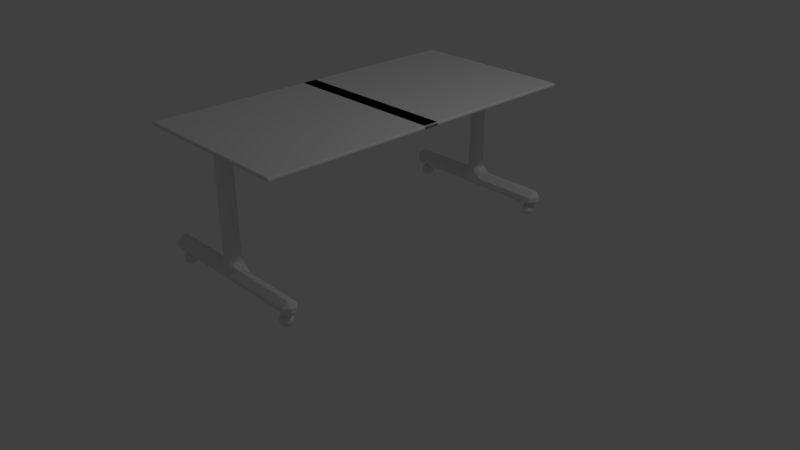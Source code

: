 # Source: desk.blend  (saved by Blender 2.78.0; exported with 4.5.12 LTS)
import bpy
from mathutils import Matrix  # noqa: F401  (used for matrix-valued properties, if any)

bpy.ops.wm.read_factory_settings(use_empty=True)
scene = bpy.context.scene
scene.name = 'Scene'

# ---- collections
col_collection_1 = bpy.data.collections.new('Collection 1'); scene.collection.children.link(col_collection_1)

# ---- materials (node trees are filled in below, after node groups)
mat_material = bpy.data.materials.new('Material')
mat_material.alpha_threshold = 0.0
mat_material.use_transparent_shadow = False
mat_material.roughness = 0.5
mat_material.line_color = (0.0, 0.0, 0.0, 1.0)

# ---- material node trees

# ---- world
world_world = bpy.data.worlds.new('World'); scene.world = world_world
world_world.color = (0.05088, 0.05088, 0.05088)
world_world.use_sun_shadow = False
world_world.sun_shadow_jitter_overblur = 0.0
world_world.cycles.sampling_method = 'MANUAL'

# ---- cameras
cam_camera = bpy.data.cameras.new('Camera')
cam_camera.clip_end = 100.0
cam_camera.lens = 35.0
cam_camera.sensor_width = 32.0
cam_camera.sensor_height = 18.0
cam_camera.ortho_scale = 7.314
cam_camera.dof.focus_distance = 0.0
cam_camera.dof.aperture_fstop = 128.0

# ---- lights
light_lamp = bpy.data.lights.new('Lamp', 'POINT')
light_lamp.transmission_factor = 0.0
light_lamp.cutoff_distance = 30.0
light_lamp.energy = 100.0
light_lamp.shadow_buffer_clip_start = 1.001
light_lamp.shadow_soft_size = 0.1
light_lamp.shadow_maximum_resolution = 0.006
light_lamp.use_absolute_resolution = True

# ---- meshes
me_001 = bpy.data.meshes.new('球.001')
me_001.from_pydata([(23.41, 25.41, 0.9481), (23.41, 24.63, 0.9481), (13.73, 25.41, 0.9481), (13.73, 24.63, 0.9481)], [], [(0, 1, 3, 2)])
me_001.materials.append(mat_material)
me_001.use_remesh_preserve_volume = False
me_001.use_remesh_preserve_attributes = False
me_001.use_mirror_vertex_groups = False
me_001.update()
me_x = bpy.data.meshes.new('球')
me_x.from_pydata([(23.73, 25.21, 1.003), (23.77, 25.4, 0.9465), (23.8, 25.57, 0.854), (23.83, 25.72, 0.7297), (23.86, 25.84, 0.5781), (23.87, 25.93, 0.4053), (23.88, 25.98, 0.2177), (23.89, 26.0, 0.02258), (23.88, 25.98, -0.1725), (23.87, 25.93, -0.3601), (23.86, 25.84, -0.533), (23.83, 25.72, -0.6845), (23.8, 25.57, -0.8089), (23.77, 25.4, -0.9013), (23.73, 25.21, -0.9582), (23.77, 25.2, 1.003), (23.84, 25.38, 0.9465), (23.91, 25.54, 0.854), (23.96, 25.68, 0.7297), (24.01, 25.79, 0.5781), (24.05, 25.88, 0.4053), (24.07, 25.93, 0.2177), (24.08, 25.95, 0.02258), (24.07, 25.93, -0.1725), (24.05, 25.88, -0.3601), (24.01, 25.79, -0.533), (23.96, 25.68, -0.6845), (23.91, 25.54, -0.8089), (23.84, 25.38, -0.9013), (23.77, 25.2, -0.9582), (23.8, 25.18, 1.003), (23.91, 25.34, 0.9465), (24.0, 25.48, 0.854), (24.09, 25.61, 0.7297), (24.16, 25.71, 0.5781), (24.21, 25.79, 0.4053), (24.24, 25.84, 0.2177), (24.25, 25.85, 0.02258), (24.24, 25.84, -0.1725), (24.21, 25.79, -0.3601), (24.16, 25.71, -0.533), (24.09, 25.61, -0.6845), (24.0, 25.48, -0.8089), (23.91, 25.34, -0.9013), (23.8, 25.18, -0.9582), (23.83, 25.16, 1.003), (23.96, 25.29, 0.9465), (24.09, 25.41, 0.854), (24.19, 25.52, 0.7297), (24.28, 25.61, 0.5781), (24.35, 25.68, 0.4053), (24.39, 25.72, 0.2177), (24.4, 25.73, 0.02258), (24.39, 25.72, -0.1725), (24.35, 25.68, -0.3601), (24.28, 25.61, -0.533), (24.19, 25.52, -0.6845), (24.09, 25.41, -0.8089), (23.96, 25.29, -0.9013), (23.83, 25.16, -0.9582), (23.86, 25.13, 1.003), (24.01, 25.23, 0.9465), (24.16, 25.33, 0.854), (24.28, 25.41, 0.7297), (24.38, 25.48, 0.5781), (24.46, 25.54, 0.4053), (24.51, 25.57, 0.2177), (24.53, 25.58, 0.02258), (24.51, 25.57, -0.1725), (24.46, 25.54, -0.3601), (24.38, 25.48, -0.533), (24.28, 25.41, -0.6845), (24.16, 25.33, -0.8089), (24.01, 25.23, -0.9013), (23.86, 25.13, -0.9582), (23.69, 25.02, -0.9774), (23.87, 25.1, 1.003), (24.05, 25.17, 0.9465), (24.21, 25.23, 0.854), (24.35, 25.29, 0.7297), (24.46, 25.34, 0.5781), (24.55, 25.38, 0.4053), (24.6, 25.4, 0.2177), (24.62, 25.4, 0.02258), (24.6, 25.4, -0.1725), (24.55, 25.38, -0.3601), (24.46, 25.34, -0.533), (24.35, 25.29, -0.6845), (24.21, 25.23, -0.8089), (24.05, 25.17, -0.9013), (23.87, 25.1, -0.9582), (23.88, 25.06, 1.003), (24.07, 25.1, 0.9465), (24.24, 25.13, 0.854), (24.39, 25.16, 0.7297), (24.51, 25.18, 0.5781), (24.6, 25.2, 0.4053), (24.66, 25.21, 0.2177), (24.67, 25.22, 0.02258), (24.66, 25.21, -0.1725), (24.6, 25.2, -0.3601), (24.51, 25.18, -0.533), (24.39, 25.16, -0.6845), (24.24, 25.13, -0.8089), (24.07, 25.1, -0.9013), (23.88, 25.06, -0.9582), (23.89, 25.02, 1.003), (24.08, 25.02, 0.9465), (24.25, 25.02, 0.854), (24.4, 25.02, 0.7297), (24.53, 25.02, 0.5781), (24.62, 25.02, 0.4053), (24.67, 25.02, 0.2177), (24.69, 25.02, 0.02258), (24.67, 25.02, -0.1725), (24.62, 25.02, -0.3601), (24.53, 25.02, -0.533), (24.4, 25.02, -0.6845), (24.25, 25.02, -0.8089), (24.08, 25.02, -0.9013), (23.89, 25.02, -0.9582), (23.88, 24.98, 1.003), (24.07, 24.95, 0.9465), (24.24, 24.91, 0.854), (24.39, 24.88, 0.7297), (24.51, 24.86, 0.5781), (24.6, 24.84, 0.4053), (24.66, 24.83, 0.2177), (24.67, 24.83, 0.02258), (24.66, 24.83, -0.1725), (24.6, 24.84, -0.3601), (24.51, 24.86, -0.533), (24.39, 24.88, -0.6845), (24.24, 24.91, -0.8089), (24.07, 24.95, -0.9013), (23.88, 24.98, -0.9582), (23.87, 24.95, 1.003), (24.05, 24.88, 0.9465), (24.21, 24.81, 0.854), (24.35, 24.75, 0.7297), (24.46, 24.7, 0.5781), (24.55, 24.67, 0.4053), (24.6, 24.65, 0.2177), (24.62, 24.64, 0.02258), (24.6, 24.65, -0.1725), (24.55, 24.67, -0.3601), (24.46, 24.7, -0.533), (24.35, 24.75, -0.6845), (24.21, 24.81, -0.8089), (24.05, 24.88, -0.9013), (23.87, 24.95, -0.9582), (23.86, 24.91, 1.003), (24.01, 24.81, 0.9465), (24.16, 24.71, 0.854), (24.28, 24.63, 0.7297), (24.38, 24.56, 0.5781), (24.46, 24.51, 0.4053), (24.51, 24.48, 0.2177), (24.53, 24.47, 0.02258), (24.51, 24.48, -0.1725), (24.46, 24.51, -0.3601), (24.38, 24.56, -0.533), (24.28, 24.63, -0.6845), (24.16, 24.71, -0.8089), (24.01, 24.81, -0.9013), (23.86, 24.91, -0.9582), (23.83, 24.88, 1.003), (23.96, 24.75, 0.9465), (24.09, 24.63, 0.854), (24.19, 24.52, 0.7297), (24.28, 24.43, 0.5781), (24.35, 24.37, 0.4053), (24.39, 24.33, 0.2177), (24.4, 24.31, 0.02258), (24.39, 24.33, -0.1725), (24.35, 24.37, -0.3601), (24.28, 24.43, -0.533), (24.19, 24.52, -0.6845), (24.09, 24.63, -0.8089), (23.96, 24.75, -0.9013), (23.83, 24.88, -0.9582), (23.8, 24.86, 1.003), (23.91, 24.7, 0.9465), (24.0, 24.56, 0.854), (24.09, 24.43, 0.7297), (24.16, 24.33, 0.5781), (24.21, 24.25, 0.4053), (24.24, 24.21, 0.2177), (24.25, 24.19, 0.02258), (24.24, 24.21, -0.1725), (24.21, 24.25, -0.3601), (24.16, 24.33, -0.533), (24.09, 24.43, -0.6845), (24.0, 24.56, -0.8089), (23.91, 24.7, -0.9013), (23.8, 24.86, -0.9582), (23.77, 24.84, 1.003), (23.84, 24.67, 0.9465), (23.91, 24.51, 0.854), (23.96, 24.37, 0.7297), (24.01, 24.25, 0.5781), (24.05, 24.17, 0.4053), (24.07, 24.12, 0.2177), (24.08, 24.1, 0.02258), (24.07, 24.12, -0.1725), (24.05, 24.17, -0.3601), (24.01, 24.25, -0.533), (23.96, 24.37, -0.6845), (23.91, 24.51, -0.8089), (23.84, 24.67, -0.9013), (23.77, 24.84, -0.9582), (23.73, 24.83, 1.003), (23.77, 24.65, 0.9465), (23.8, 24.48, 0.854), (23.83, 24.33, 0.7297), (23.86, 24.21, 0.5781), (23.87, 24.12, 0.4053), (23.88, 24.06, 0.2177), (23.89, 24.04, 0.02258), (23.88, 24.06, -0.1725), (23.87, 24.12, -0.3601), (23.86, 24.21, -0.533), (23.83, 24.33, -0.6845), (23.8, 24.48, -0.8089), (23.77, 24.65, -0.9013), (23.73, 24.83, -0.9582), (23.69, 24.83, 1.003), (23.69, 24.64, 0.9465), (23.69, 24.47, 0.854), (23.69, 24.31, 0.7297), (23.69, 24.19, 0.5781), (23.69, 24.1, 0.4053), (23.69, 24.04, 0.2177), (23.69, 24.02, 0.02258), (23.69, 24.04, -0.1725), (23.69, 24.1, -0.3601), (23.69, 24.19, -0.533), (23.69, 24.31, -0.6845), (23.69, 24.47, -0.8089), (23.69, 24.64, -0.9013), (23.69, 24.83, -0.9582), (23.66, 24.83, 1.003), (23.62, 24.65, 0.9465), (23.59, 24.48, 0.854), (23.56, 24.33, 0.7297), (23.53, 24.21, 0.5781), (23.51, 24.12, 0.4053), (23.5, 24.06, 0.2177), (23.5, 24.04, 0.02258), (23.5, 24.06, -0.1725), (23.51, 24.12, -0.3601), (23.53, 24.21, -0.533), (23.56, 24.33, -0.6845), (23.59, 24.48, -0.8089), (23.62, 24.65, -0.9013), (23.66, 24.83, -0.9582), (23.62, 24.84, 1.003), (23.55, 24.67, 0.9465), (23.48, 24.51, 0.854), (23.42, 24.37, 0.7297), (23.38, 24.25, 0.5781), (23.34, 24.17, 0.4053), (23.32, 24.12, 0.2177), (23.31, 24.1, 0.02258), (23.32, 24.12, -0.1725), (23.34, 24.17, -0.3601), (23.38, 24.25, -0.533), (23.42, 24.37, -0.6845), (23.48, 24.51, -0.8089), (23.55, 24.67, -0.9013), (23.62, 24.84, -0.9582), (23.69, 25.02, 1.023), (23.59, 24.86, 1.003), (23.48, 24.7, 0.9465), (23.38, 24.56, 0.854), (23.3, 24.43, 0.7297), (23.23, 24.33, 0.5781), (23.18, 24.25, 0.4053), (23.15, 24.21, 0.2177), (23.14, 24.19, 0.02258), (23.15, 24.21, -0.1725), (23.18, 24.25, -0.3601), (23.23, 24.33, -0.533), (23.3, 24.43, -0.6845), (23.38, 24.56, -0.8089), (23.48, 24.7, -0.9013), (23.59, 24.86, -0.9582), (23.56, 24.88, 1.003), (23.42, 24.75, 0.9465), (23.3, 24.63, 0.854), (23.19, 24.52, 0.7297), (23.11, 24.43, 0.5781), (23.04, 24.37, 0.4053), (23.0, 24.33, 0.2177), (22.99, 24.31, 0.02258), (23.0, 24.33, -0.1725), (23.04, 24.37, -0.3601), (23.11, 24.43, -0.533), (23.19, 24.52, -0.6845), (23.3, 24.63, -0.8089), (23.42, 24.75, -0.9013), (23.56, 24.88, -0.9582), (23.53, 24.91, 1.003), (23.38, 24.81, 0.9465), (23.23, 24.71, 0.854), (23.11, 24.63, 0.7297), (23.0, 24.56, 0.5781), (22.93, 24.51, 0.4053), (22.88, 24.48, 0.2177), (22.86, 24.47, 0.02258), (22.88, 24.48, -0.1725), (22.93, 24.51, -0.3601), (23.0, 24.56, -0.533), (23.11, 24.63, -0.6845), (23.23, 24.71, -0.8089), (23.38, 24.81, -0.9013), (23.53, 24.91, -0.9582), (23.51, 24.95, 1.003), (23.34, 24.88, 0.9465), (23.18, 24.81, 0.854), (23.04, 24.75, 0.7297), (22.93, 24.7, 0.5781), (22.84, 24.67, 0.4053), (22.79, 24.65, 0.2177), (22.77, 24.64, 0.02258), (22.79, 24.65, -0.1725), (22.84, 24.67, -0.3601), (22.93, 24.7, -0.533), (23.04, 24.75, -0.6845), (23.18, 24.81, -0.8089), (23.34, 24.88, -0.9013), (23.51, 24.95, -0.9582), (23.5, 24.98, 1.003), (23.32, 24.95, 0.9465), (23.15, 24.91, 0.854), (23.0, 24.88, 0.7297), (22.88, 24.86, 0.5781), (22.79, 24.84, 0.4053), (22.73, 24.83, 0.2177), (22.71, 24.83, 0.02258), (22.73, 24.83, -0.1725), (22.79, 24.84, -0.3601), (22.88, 24.86, -0.533), (23.0, 24.88, -0.6845), (23.15, 24.91, -0.8089), (23.32, 24.95, -0.9013), (23.5, 24.98, -0.9582), (23.5, 25.02, 1.003), (23.31, 25.02, 0.9465), (23.14, 25.02, 0.854), (22.99, 25.02, 0.7297), (22.86, 25.02, 0.5781), (22.77, 25.02, 0.4053), (22.71, 25.02, 0.2177), (22.69, 25.02, 0.02258), (22.71, 25.02, -0.1725), (22.77, 25.02, -0.3601), (22.86, 25.02, -0.533), (22.99, 25.02, -0.6845), (23.14, 25.02, -0.8089), (23.31, 25.02, -0.9013), (23.5, 25.02, -0.9582), (23.5, 25.06, 1.003), (23.32, 25.1, 0.9465), (23.15, 25.13, 0.854), (23.0, 25.16, 0.7297), (22.88, 25.18, 0.5781), (22.79, 25.2, 0.4053), (22.73, 25.21, 0.2177), (22.71, 25.22, 0.02258), (22.73, 25.21, -0.1725), (22.79, 25.2, -0.3601), (22.88, 25.18, -0.533), (23.0, 25.16, -0.6845), (23.15, 25.13, -0.8089), (23.32, 25.1, -0.9013), (23.5, 25.06, -0.9582), (23.51, 25.1, 1.003), (23.34, 25.17, 0.9465), (23.18, 25.23, 0.854), (23.04, 25.29, 0.7297), (22.93, 25.34, 0.5781), (22.84, 25.38, 0.4053), (22.79, 25.4, 0.2177), (22.77, 25.4, 0.02258), (22.79, 25.4, -0.1725), (22.84, 25.38, -0.3601), (22.93, 25.34, -0.533), (23.04, 25.29, -0.6845), (23.18, 25.23, -0.8089), (23.34, 25.17, -0.9013), (23.51, 25.1, -0.9582), (23.53, 25.13, 1.003), (23.38, 25.23, 0.9465), (23.23, 25.33, 0.854), (23.11, 25.41, 0.7297), (23.0, 25.48, 0.5781), (22.93, 25.54, 0.4053), (22.88, 25.57, 0.2177), (22.86, 25.58, 0.02258), (22.88, 25.57, -0.1725), (22.93, 25.54, -0.3601), (23.0, 25.48, -0.533), (23.11, 25.41, -0.6845), (23.23, 25.33, -0.8089), (23.38, 25.23, -0.9013), (23.53, 25.13, -0.9582), (23.56, 25.16, 1.003), (23.42, 25.29, 0.9465), (23.3, 25.41, 0.854), (23.19, 25.52, 0.7297), (23.11, 25.61, 0.5781), (23.04, 25.68, 0.4053), (23.0, 25.72, 0.2177), (22.99, 25.73, 0.02258), (23.0, 25.72, -0.1725), (23.04, 25.68, -0.3601), (23.11, 25.61, -0.533), (23.19, 25.52, -0.6845), (23.3, 25.41, -0.8089), (23.42, 25.29, -0.9013), (23.56, 25.16, -0.9582), (23.59, 25.18, 1.003), (23.48, 25.34, 0.9465), (23.38, 25.48, 0.854), (23.3, 25.61, 0.7297), (23.23, 25.71, 0.5781), (23.18, 25.79, 0.4053), (23.15, 25.84, 0.2177), (23.14, 25.85, 0.02258), (23.15, 25.84, -0.1725), (23.18, 25.79, -0.3601), (23.23, 25.71, -0.533), (23.3, 25.61, -0.6845), (23.38, 25.48, -0.8089), (23.48, 25.34, -0.9013), (23.59, 25.18, -0.9582), (23.62, 25.2, 1.003), (23.55, 25.38, 0.9465), (23.48, 25.54, 0.854), (23.42, 25.68, 0.7297), (23.38, 25.79, 0.5781), (23.34, 25.88, 0.4053), (23.32, 25.93, 0.2177), (23.31, 25.95, 0.02258), (23.32, 25.93, -0.1725), (23.34, 25.88, -0.3601), (23.38, 25.79, -0.533), (23.42, 25.68, -0.6845), (23.48, 25.54, -0.8089), (23.55, 25.38, -0.9013), (23.62, 25.2, -0.9582), (23.66, 25.21, 1.003), (23.62, 25.4, 0.9465), (23.59, 25.57, 0.854), (23.56, 25.72, 0.7297), (23.53, 25.84, 0.5781), (23.51, 25.93, 0.4053), (23.5, 25.98, 0.2177), (23.5, 26.0, 0.02258), (23.5, 25.98, -0.1725), (23.51, 25.93, -0.3601), (23.53, 25.84, -0.533), (23.56, 25.72, -0.6845), (23.59, 25.57, -0.8089), (23.62, 25.4, -0.9013), (23.66, 25.21, -0.9582), (23.69, 25.22, 1.003), (23.69, 25.4, 0.9465), (23.69, 25.58, 0.854), (23.69, 25.73, 0.7297), (23.69, 25.85, 0.5781), (23.69, 25.95, 0.4053), (23.69, 26.0, 0.2177), (23.69, 26.02, 0.02258), (23.69, 26.0, -0.1725), (23.69, 25.95, -0.3601), (23.69, 25.85, -0.533), (23.69, 25.73, -0.6845), (23.69, 25.58, -0.8089), (23.69, 25.4, -0.9013), (23.69, 25.22, -0.9582), (0.03806, 25.19, 0.9808), (0.07466, 25.38, 0.9239), (0.1084, 25.54, 0.8315), (0.1379, 25.69, 0.7071), (0.1622, 25.82, 0.5556), (0.1802, 25.91, 0.3827), (0.1913, 25.96, 0.1951), (0.1951, 25.98, 7.55e-08), (0.1913, 25.96, -0.1951), (0.1802, 25.91, -0.3827), (0.1622, 25.82, -0.5556), (0.1379, 25.69, -0.7071), (0.1084, 25.54, -0.8315), (0.07466, 25.38, -0.9239), (0.03806, 25.19, -0.9808), (0.07466, 25.18, 0.9808), (0.1464, 25.35, 0.9239), (0.2126, 25.51, 0.8315), (0.2706, 25.65, 0.7071), (0.3182, 25.77, 0.5556), (0.3536, 25.85, 0.3827), (0.3753, 25.91, 0.1951), (0.3827, 25.92, 7.55e-08), (0.3753, 25.91, -0.1951), (0.3536, 25.85, -0.3827), (0.3182, 25.77, -0.5556), (0.2706, 25.65, -0.7071), (0.2126, 25.51, -0.8315), (0.1464, 25.35, -0.9239), (0.07466, 25.18, -0.9808), (0.1084, 25.16, 0.9808), (0.2126, 25.32, 0.9239), (0.3087, 25.46, 0.8315), (0.3928, 25.59, 0.7071), (0.4619, 25.69, 0.5556), (0.5133, 25.77, 0.3827), (0.5449, 25.82, 0.1951), (0.5556, 25.83, 7.55e-08), (0.5449, 25.82, -0.1951), (0.5133, 25.77, -0.3827), (0.4619, 25.69, -0.5556), (0.3928, 25.59, -0.7071), (0.3087, 25.46, -0.8315), (0.2126, 25.32, -0.9239), (0.1084, 25.16, -0.9808), (0.1379, 25.14, 0.9808), (0.2706, 25.27, 0.9239), (0.3928, 25.39, 0.8315), (0.5, 25.5, 0.7071), (0.5879, 25.59, 0.5556), (0.6533, 25.65, 0.3827), (0.6935, 25.69, 0.1951), (0.7071, 25.71, 7.55e-08), (0.6935, 25.69, -0.1951), (0.6533, 25.65, -0.3827), (0.5879, 25.59, -0.5556), (0.5, 25.5, -0.7071), (0.3928, 25.39, -0.8315), (0.2706, 25.27, -0.9239), (0.1379, 25.14, -0.9808), (0.1622, 25.11, 0.9808), (0.3182, 25.21, 0.9239), (0.4619, 25.31, 0.8315), (0.5879, 25.39, 0.7071), (0.6913, 25.46, 0.5556), (0.7682, 25.51, 0.3827), (0.8155, 25.54, 0.1951), (0.8315, 25.56, 7.55e-08), (0.8155, 25.54, -0.1951), (0.7682, 25.51, -0.3827), (0.6913, 25.46, -0.5556), (0.5879, 25.39, -0.7071), (0.4619, 25.31, -0.8315), (0.3182, 25.21, -0.9239), (0.1622, 25.11, -0.9808), (0.0, 25.0, -1.0), (0.1802, 25.07, 0.9808), (0.3536, 25.15, 0.9239), (0.5133, 25.21, 0.8315), (0.6533, 25.27, 0.7071), (0.7682, 25.32, 0.5556), (0.8536, 25.35, 0.3827), (0.9061, 25.38, 0.1951), (0.9239, 25.38, 7.55e-08), (0.9061, 25.38, -0.1951), (0.8536, 25.35, -0.3827), (0.7682, 25.32, -0.5556), (0.6533, 25.27, -0.7071), (0.5133, 25.21, -0.8315), (0.3536, 25.15, -0.9239), (0.1802, 25.07, -0.9808), (0.1913, 25.04, 0.9808), (0.3753, 25.07, 0.9239), (0.5449, 25.11, 0.8315), (0.6935, 25.14, 0.7071), (0.8155, 25.16, 0.5556), (0.9061, 25.18, 0.3827), (0.9619, 25.19, 0.1951), (0.9808, 25.2, 7.55e-08), (0.9619, 25.19, -0.1951), (0.9061, 25.18, -0.3827), (0.8155, 25.16, -0.5556), (0.6935, 25.14, -0.7071), (0.5449, 25.11, -0.8315), (0.3753, 25.07, -0.9239), (0.1913, 25.04, -0.9808), (0.1951, 25.0, 0.9808), (0.3827, 25.0, 0.9239), (0.5556, 25.0, 0.8315), (0.7071, 25.0, 0.7071), (0.8315, 25.0, 0.5556), (0.9239, 25.0, 0.3827), (0.9808, 25.0, 0.1951), (1.0, 25.0, 7.55e-08), (0.9808, 25.0, -0.1951), (0.9239, 25.0, -0.3827), (0.8315, 25.0, -0.5556), (0.7071, 25.0, -0.7071), (0.5556, 25.0, -0.8315), (0.3827, 25.0, -0.9239), (0.1951, 25.0, -0.9808), (0.1913, 24.96, 0.9808), (0.3753, 24.93, 0.9239), (0.5449, 24.89, 0.8315), (0.6935, 24.86, 0.7071), (0.8155, 24.84, 0.5556), (0.9061, 24.82, 0.3827), (0.9619, 24.81, 0.1951), (0.9808, 24.8, 7.55e-08), (0.9619, 24.81, -0.1951), (0.9061, 24.82, -0.3827), (0.8155, 24.84, -0.5556), (0.6935, 24.86, -0.7071), (0.5449, 24.89, -0.8315), (0.3753, 24.93, -0.9239), (0.1913, 24.96, -0.9808), (0.1802, 24.93, 0.9808), (0.3536, 24.85, 0.9239), (0.5133, 24.79, 0.8315), (0.6533, 24.73, 0.7071), (0.7682, 24.68, 0.5556), (0.8536, 24.65, 0.3827), (0.9061, 24.62, 0.1951), (0.9239, 24.62, 7.55e-08), (0.9061, 24.62, -0.1951), (0.8536, 24.65, -0.3827), (0.7682, 24.68, -0.5556), (0.6533, 24.73, -0.7071), (0.5133, 24.79, -0.8315), (0.3536, 24.85, -0.9239), (0.1802, 24.93, -0.9808), (0.1622, 24.89, 0.9808), (0.3182, 24.79, 0.9239), (0.4619, 24.69, 0.8315), (0.5879, 24.61, 0.7071), (0.6913, 24.54, 0.5556), (0.7682, 24.49, 0.3827), (0.8155, 24.46, 0.1951), (0.8315, 24.44, 7.55e-08), (0.8155, 24.46, -0.1951), (0.7682, 24.49, -0.3827), (0.6913, 24.54, -0.5556), (0.5879, 24.61, -0.7071), (0.4619, 24.69, -0.8315), (0.3182, 24.79, -0.9239), (0.1622, 24.89, -0.9808), (0.1379, 24.86, 0.9808), (0.2706, 24.73, 0.9239), (0.3928, 24.61, 0.8315), (0.5, 24.5, 0.7071), (0.5879, 24.41, 0.5556), (0.6533, 24.35, 0.3827), (0.6935, 24.31, 0.1951), (0.7071, 24.29, 7.55e-08), (0.6935, 24.31, -0.1951), (0.6533, 24.35, -0.3827), (0.5879, 24.41, -0.5556), (0.5, 24.5, -0.7071), (0.3928, 24.61, -0.8315), (0.2706, 24.73, -0.9239), (0.1379, 24.86, -0.9808), (0.1084, 24.84, 0.9808), (0.2126, 24.68, 0.9239), (0.3087, 24.54, 0.8315), (0.3928, 24.41, 0.7071), (0.4619, 24.31, 0.5556), (0.5133, 24.23, 0.3827), (0.5449, 24.18, 0.1951), (0.5556, 24.17, 7.55e-08), (0.5449, 24.18, -0.1951), (0.5133, 24.23, -0.3827), (0.4619, 24.31, -0.5556), (0.3928, 24.41, -0.7071), (0.3087, 24.54, -0.8315), (0.2126, 24.68, -0.9239), (0.1084, 24.84, -0.9808), (0.07466, 24.82, 0.9808), (0.1464, 24.65, 0.9239), (0.2126, 24.49, 0.8315), (0.2706, 24.35, 0.7071), (0.3182, 24.23, 0.5556), (0.3536, 24.15, 0.3827), (0.3753, 24.09, 0.1951), (0.3827, 24.08, 7.55e-08), (0.3753, 24.09, -0.1951), (0.3536, 24.15, -0.3827), (0.3182, 24.23, -0.5556), (0.2706, 24.35, -0.7071), (0.2126, 24.49, -0.8315), (0.1464, 24.65, -0.9239), (0.07466, 24.82, -0.9808), (0.03806, 24.81, 0.9808), (0.07466, 24.62, 0.9239), (0.1084, 24.46, 0.8315), (0.1379, 24.31, 0.7071), (0.1622, 24.18, 0.5556), (0.1802, 24.09, 0.3827), (0.1913, 24.04, 0.1951), (0.1951, 24.02, 7.55e-08), (0.1913, 24.04, -0.1951), (0.1802, 24.09, -0.3827), (0.1622, 24.18, -0.5556), (0.1379, 24.31, -0.7071), (0.1084, 24.46, -0.8315), (0.07466, 24.62, -0.9239), (0.03806, 24.81, -0.9808), (-7.212e-09, 24.8, 0.9808), (4.122e-08, 24.62, 0.9239), (2.632e-08, 24.44, 0.8315), (-2.584e-08, 24.29, 0.7071), (-8.544e-08, 24.17, 0.5556), (6.357e-08, 24.08, 0.3827), (-8.544e-08, 24.02, 0.1951), (-1.003e-07, 24.0, 7.55e-08), (-8.544e-08, 24.02, -0.1951), (6.357e-08, 24.08, -0.3827), (-8.544e-08, 24.17, -0.5556), (-2.584e-08, 24.29, -0.7071), (-1.094e-08, 24.44, -0.8315), (3.964e-09, 24.62, -0.9239), (3.964e-09, 24.8, -0.9808), (-0.03806, 24.81, 0.9808), (-0.07466, 24.62, 0.9239), (-0.1084, 24.46, 0.8315), (-0.1379, 24.31, 0.7071), (-0.1622, 24.18, 0.5556), (-0.1802, 24.09, 0.3827), (-0.1913, 24.04, 0.1951), (-0.1951, 24.02, 7.55e-08), (-0.1913, 24.04, -0.1951), (-0.1802, 24.09, -0.3827), (-0.1622, 24.18, -0.5556), (-0.1379, 24.31, -0.7071), (-0.1084, 24.46, -0.8315), (-0.07466, 24.62, -0.9239), (-0.03806, 24.81, -0.9808), (-0.07466, 24.82, 0.9808), (-0.1464, 24.65, 0.9239), (-0.2126, 24.49, 0.8315), (-0.2706, 24.35, 0.7071), (-0.3182, 24.23, 0.5556), (-0.3536, 24.15, 0.3827), (-0.3753, 24.09, 0.1951), (-0.3827, 24.08, 7.55e-08), (-0.3753, 24.09, -0.1951), (-0.3536, 24.15, -0.3827), (-0.3182, 24.23, -0.5556), (-0.2706, 24.35, -0.7071), (-0.2126, 24.49, -0.8315), (-0.1464, 24.65, -0.9239), (-0.07466, 24.82, -0.9808), (-1.81e-07, 25.0, 1.0), (-0.1084, 24.84, 0.9808), (-0.2126, 24.68, 0.9239), (-0.3087, 24.54, 0.8315), (-0.3928, 24.41, 0.7071), (-0.4619, 24.31, 0.5556), (-0.5133, 24.23, 0.3827), (-0.5449, 24.18, 0.1951), (-0.5556, 24.17, 7.55e-08), (-0.5449, 24.18, -0.1951), (-0.5133, 24.23, -0.3827), (-0.4619, 24.31, -0.5556), (-0.3928, 24.41, -0.7071), (-0.3087, 24.54, -0.8315), (-0.2126, 24.68, -0.9239), (-0.1084, 24.84, -0.9808), (-0.1379, 24.86, 0.9808), (-0.2706, 24.73, 0.9239), (-0.3928, 24.61, 0.8315), (-0.5, 24.5, 0.7071), (-0.5879, 24.41, 0.5556), (-0.6533, 24.35, 0.3827), (-0.6935, 24.31, 0.1951), (-0.7071, 24.29, 7.55e-08), (-0.6935, 24.31, -0.1951), (-0.6533, 24.35, -0.3827), (-0.5879, 24.41, -0.5556), (-0.5, 24.5, -0.7071), (-0.3928, 24.61, -0.8315), (-0.2706, 24.73, -0.9239), (-0.1379, 24.86, -0.9808), (-0.1622, 24.89, 0.9808), (-0.3182, 24.79, 0.9239), (-0.4619, 24.69, 0.8315), (-0.5879, 24.61, 0.7071), (-0.6913, 24.54, 0.5556), (-0.7682, 24.49, 0.3827), (-0.8155, 24.46, 0.1951), (-0.8315, 24.44, 7.55e-08), (-0.8155, 24.46, -0.1951), (-0.7682, 24.49, -0.3827), (-0.6913, 24.54, -0.5556), (-0.5879, 24.61, -0.7071), (-0.4619, 24.69, -0.8315), (-0.3182, 24.79, -0.9239), (-0.1622, 24.89, -0.9808), (-0.1802, 24.93, 0.9808), (-0.3536, 24.85, 0.9239), (-0.5133, 24.79, 0.8315), (-0.6533, 24.73, 0.7071), (-0.7682, 24.68, 0.5556), (-0.8536, 24.65, 0.3827), (-0.9061, 24.62, 0.1951), (-0.9239, 24.62, 7.55e-08), (-0.9061, 24.62, -0.1951), (-0.8536, 24.65, -0.3827), (-0.7682, 24.68, -0.5556), (-0.6533, 24.73, -0.7071), (-0.5133, 24.79, -0.8315), (-0.3536, 24.85, -0.9239), (-0.1802, 24.93, -0.9808), (-0.1913, 24.96, 0.9808), (-0.3753, 24.93, 0.9239), (-0.5449, 24.89, 0.8315), (-0.6935, 24.86, 0.7071), (-0.8155, 24.84, 0.5556), (-0.9061, 24.82, 0.3827), (-0.9619, 24.81, 0.1951), (-0.9808, 24.8, 7.55e-08), (-0.9619, 24.81, -0.1951), (-0.9061, 24.82, -0.3827), (-0.8155, 24.84, -0.5556), (-0.6935, 24.86, -0.7071), (-0.5449, 24.89, -0.8315), (-0.3753, 24.93, -0.9239), (-0.1913, 24.96, -0.9808), (-0.1951, 25.0, 0.9808), (-0.3827, 25.0, 0.9239), (-0.5556, 25.0, 0.8315), (-0.7071, 25.0, 0.7071), (-0.8315, 25.0, 0.5556), (-0.9239, 25.0, 0.3827), (-0.9808, 25.0, 0.1951), (-1.0, 25.0, 7.55e-08), (-0.9808, 25.0, -0.1951), (-0.9239, 25.0, -0.3827), (-0.8315, 25.0, -0.5556), (-0.7071, 25.0, -0.7071), (-0.5556, 25.0, -0.8315), (-0.3827, 25.0, -0.9239), (-0.1951, 25.0, -0.9808), (-0.1913, 25.04, 0.9808), (-0.3753, 25.07, 0.9239), (-0.5449, 25.11, 0.8315), (-0.6935, 25.14, 0.7071), (-0.8155, 25.16, 0.5556), (-0.9061, 25.18, 0.3827), (-0.9619, 25.19, 0.1951), (-0.9808, 25.2, 7.55e-08), (-0.9619, 25.19, -0.1951), (-0.9061, 25.18, -0.3827), (-0.8155, 25.16, -0.5556), (-0.6935, 25.14, -0.7071), (-0.5449, 25.11, -0.8315), (-0.3753, 25.07, -0.9239), (-0.1913, 25.04, -0.9808), (-0.1802, 25.07, 0.9808), (-0.3536, 25.15, 0.9239), (-0.5133, 25.21, 0.8315), (-0.6533, 25.27, 0.7071), (-0.7682, 25.32, 0.5556), (-0.8536, 25.35, 0.3827), (-0.9061, 25.38, 0.1951), (-0.9239, 25.38, 7.55e-08), (-0.9061, 25.38, -0.1951), (-0.8536, 25.35, -0.3827), (-0.7682, 25.32, -0.5556), (-0.6533, 25.27, -0.7071), (-0.5133, 25.21, -0.8315), (-0.3536, 25.15, -0.9239), (-0.1802, 25.07, -0.9808), (-0.1622, 25.11, 0.9808), (-0.3182, 25.21, 0.9239), (-0.4619, 25.31, 0.8315), (-0.5879, 25.39, 0.7071), (-0.6913, 25.46, 0.5556), (-0.7682, 25.51, 0.3827), (-0.8155, 25.54, 0.1951), (-0.8315, 25.56, 7.55e-08), (-0.8155, 25.54, -0.1951), (-0.7682, 25.51, -0.3827), (-0.6913, 25.46, -0.5556), (-0.5879, 25.39, -0.7071), (-0.4619, 25.31, -0.8315), (-0.3182, 25.21, -0.9239), (-0.1622, 25.11, -0.9808), (-0.1379, 25.14, 0.9808), (-0.2706, 25.27, 0.9239), (-0.3928, 25.39, 0.8315), (-0.5, 25.5, 0.7071), (-0.5879, 25.59, 0.5556), (-0.6533, 25.65, 0.3827), (-0.6935, 25.69, 0.1951), (-0.7071, 25.71, 7.55e-08), (-0.6935, 25.69, -0.1951), (-0.6533, 25.65, -0.3827), (-0.5879, 25.59, -0.5556), (-0.5, 25.5, -0.7071), (-0.3928, 25.39, -0.8315), (-0.2706, 25.27, -0.9239), (-0.1379, 25.14, -0.9808), (-0.1084, 25.16, 0.9808), (-0.2126, 25.32, 0.9239), (-0.3087, 25.46, 0.8315), (-0.3928, 25.59, 0.7071), (-0.4619, 25.69, 0.5556), (-0.5133, 25.77, 0.3827), (-0.5449, 25.82, 0.1951), (-0.5556, 25.83, 7.55e-08), (-0.5449, 25.82, -0.1951), (-0.5133, 25.77, -0.3827), (-0.4619, 25.69, -0.5556), (-0.3928, 25.59, -0.7071), (-0.3087, 25.46, -0.8315), (-0.2126, 25.32, -0.9239), (-0.1084, 25.16, -0.9808), (-0.07466, 25.18, 0.9808), (-0.1464, 25.35, 0.9239), (-0.2126, 25.51, 0.8315), (-0.2706, 25.65, 0.7071), (-0.3182, 25.77, 0.5556), (-0.3536, 25.85, 0.3827), (-0.3753, 25.91, 0.1951), (-0.3827, 25.92, 7.55e-08), (-0.3753, 25.91, -0.1951), (-0.3536, 25.85, -0.3827), (-0.3182, 25.77, -0.5556), (-0.2706, 25.65, -0.7071), (-0.2126, 25.51, -0.8315), (-0.1464, 25.35, -0.9239), (-0.07466, 25.18, -0.9808), (-0.03806, 25.19, 0.9808), (-0.07466, 25.38, 0.9239), (-0.1084, 25.54, 0.8315), (-0.1379, 25.69, 0.7071), (-0.1622, 25.82, 0.5556), (-0.1802, 25.91, 0.3827), (-0.1913, 25.96, 0.1951), (-0.1951, 25.98, 7.55e-08), (-0.1913, 25.96, -0.1951), (-0.1802, 25.91, -0.3827), (-0.1622, 25.82, -0.5556), (-0.1379, 25.69, -0.7071), (-0.1084, 25.54, -0.8315), (-0.07466, 25.38, -0.9239), (-0.03806, 25.19, -0.9808), (3.749e-08, 25.2, 0.9808), (7.847e-08, 25.38, 0.9239), (1.083e-07, 25.56, 0.8315), (1.53e-07, 25.71, 0.7071), (2.722e-07, 25.83, 0.5556), (6.357e-08, 25.92, 0.3827), (2.573e-07, 25.98, 0.1951), (2.722e-07, 26.0, 7.55e-08), (2.573e-07, 25.98, -0.1951), (6.357e-08, 25.92, -0.3827), (2.722e-07, 25.83, -0.5556), (1.53e-07, 25.71, -0.7071), (1.232e-07, 25.56, -0.8315), (7.847e-08, 25.38, -0.9239), (1.514e-08, 25.2, -0.9808), (12.87, 26.27, 20.95), (10.52, 26.27, 20.95), (19.12, 26.27, 20.95), (19.12, 23.77, 20.95), (19.12, 26.27, 20.32), (19.12, 23.77, 20.32), (4.274, 26.27, 20.95), (4.274, 23.77, 20.95), (4.274, 23.77, 20.32), (4.274, 26.27, 20.32), (10.52, 5.02, 20.32), (12.87, 5.02, 20.32), (19.12, 5.02, 20.95), (19.12, 5.02, 20.32), (4.274, 5.02, 20.32), (4.274, 5.02, 20.95), (12.87, 26.27, 21.55), (10.52, 26.27, 21.55), (12.87, 23.77, 21.55), (10.52, 23.77, 21.55), (19.12, 26.27, 21.55), (19.12, 23.77, 21.55), (4.274, 26.27, 21.55), (4.274, 23.77, 21.55), (12.87, 5.02, 21.55), (10.52, 5.02, 21.55), (19.12, 5.02, 21.55), (4.274, 5.02, 21.55), (19.12, 5.02, 20.95), (19.12, 5.02, 21.55), (19.12, 26.27, 20.95), (19.12, 23.77, 20.95), (19.12, 23.77, 21.55), (19.12, 26.27, 21.55), (12.87, -1.23, 21.55), (12.87, -1.23, 20.95), (19.12, -1.23, 20.95), (19.12, -1.23, 21.55), (4.274, -1.23, 21.55), (4.274, -1.23, 20.95), (10.52, -1.23, 20.95), (10.52, -1.23, 21.55), (10.52, -1.23, 20.32), (12.87, -1.23, 20.32), (19.12, -1.23, 20.32), (4.274, -1.23, 20.32), (19.12, -1.23, 20.95), (19.12, -1.23, 21.55), (24.66, 25.41, 0.9481), (24.66, 26.27, 1.81), (25.52, 25.41, 1.81), (24.66, 24.63, 0.9481), (25.52, 24.63, 1.81), (24.66, 23.77, 1.81), (-1.114, 23.77, 1.81), (-1.976, 24.63, 1.81), (-1.114, 24.63, 0.9481), (-1.114, 26.27, 1.81), (-1.114, 25.41, 0.9481), (-1.976, 25.41, 1.81), (24.66, 26.27, 2.586), (24.66, 25.41, 3.448), (25.52, 25.41, 2.586), (24.66, 23.77, 2.586), (25.52, 24.63, 2.586), (24.66, 24.63, 3.448), (-1.976, 24.63, 2.586), (-1.114, 23.77, 2.586), (-1.114, 24.63, 3.448), (-1.976, 25.41, 2.586), (-1.114, 25.41, 3.448), (-1.114, 26.27, 2.586), (9.661, 25.41, 0.9481), (9.661, 26.27, 1.81), (11.39, 26.27, 1.81), (11.39, 25.41, 0.9481), (9.661, 24.63, 0.9481), (11.39, 24.63, 0.9481), (11.39, 23.77, 1.81), (9.661, 23.77, 1.81), (9.661, 25.41, 3.448), (11.39, 26.27, 2.586), (9.661, 26.27, 2.586), (9.661, 24.63, 3.448), (9.661, 23.77, 2.586), (11.39, 23.77, 2.586), (12.01, 26.27, 1.81), (13.73, 26.27, 1.81), (13.73, 25.41, 0.9481), (12.01, 25.41, 0.9481), (12.01, 23.77, 1.81), (12.01, 24.63, 0.9481), (13.73, 24.63, 0.9481), (13.73, 23.77, 1.81), (13.73, 25.41, 3.448), (13.73, 26.27, 2.586), (12.01, 26.27, 2.586), (12.01, 23.77, 2.586), (13.73, 23.77, 2.586), (13.73, 24.63, 3.448), (10.52, 23.06, 20.32), (9.818, 23.77, 20.32), (9.818, 26.27, 20.32), (10.52, 26.27, 20.95), (12.87, 26.27, 20.95), (13.58, 26.27, 20.32), (13.58, 23.77, 20.32), (12.87, 23.06, 20.32), (10.84, 26.27, 3.679), (10.12, 25.86, 3.903), (10.12, 24.18, 3.903), (10.84, 23.77, 3.679), (13.28, 25.86, 3.903), (12.56, 26.27, 3.679), (12.56, 23.77, 3.679), (13.28, 24.18, 3.903), (10.52, 24.48, 20.32), (10.56, 24.39, 20.32), (10.49, 24.39, 20.32), (10.26, 24.21, 20.32), (11.15, 23.81, 20.32), (11.23, 23.77, 20.32), (11.15, 23.73, 20.32), (10.97, 23.51, 20.32), (11.13, 26.2, 20.39), (11.14, 26.2, 20.39), (11.14, 26.2, 20.39), (10.95, 26.27, 20.57), (10.56, 25.65, 20.32), (10.52, 25.56, 20.32), (10.49, 25.65, 20.32), (10.27, 25.82, 20.32), (12.87, 25.56, 20.32), (12.84, 25.65, 20.32), (12.91, 25.65, 20.32), (13.13, 25.83, 20.32), (12.26, 26.2, 20.39), (12.27, 26.2, 20.39), (12.26, 26.2, 20.39), (12.43, 26.27, 20.56), (12.16, 23.77, 20.32), (12.25, 23.81, 20.32), (12.25, 23.73, 20.32), (12.43, 23.51, 20.32), (12.84, 24.39, 20.32), (12.87, 24.48, 20.32), (12.91, 24.39, 20.32), (13.13, 24.22, 20.32), (10.53, 25.54, 4.264), (10.56, 25.62, 4.264), (10.49, 25.61, 4.231), (10.29, 25.73, 4.081), (11.16, 26.2, 4.231), (11.19, 26.21, 4.231), (11.17, 26.21, 4.217), (11.03, 26.27, 3.995), (11.19, 23.83, 4.231), (11.16, 23.84, 4.231), (11.17, 23.83, 4.217), (11.04, 23.77, 4.0), (10.56, 24.42, 4.264), (10.53, 24.5, 4.264), (10.49, 24.43, 4.231), (10.29, 24.3, 4.077), (12.2, 26.21, 4.231), (12.23, 26.2, 4.231), (12.23, 26.21, 4.217), (12.35, 26.27, 4.006), (12.83, 25.62, 4.264), (12.87, 25.54, 4.264), (12.9, 25.61, 4.231), (13.1, 25.73, 4.077), (12.87, 24.5, 4.264), (12.83, 24.42, 4.264), (12.9, 24.43, 4.231), (13.1, 24.31, 4.081), (12.23, 23.84, 4.231), (12.2, 23.83, 4.231), (12.23, 23.83, 4.217), (12.36, 23.77, 3.995), (10.52, 24.9, 20.32), (10.53, 24.79, 20.3), (10.52, 24.79, 20.32), (10.5, 24.79, 20.32), (10.55, 24.7, 20.25), (10.58, 24.59, 20.23), (10.55, 24.59, 20.25), (10.65, 24.44, 20.23), (10.7, 24.34, 20.25), (10.63, 24.39, 20.26), (10.75, 24.26, 20.3), (10.83, 24.17, 20.32), (10.73, 24.21, 20.32), (10.74, 24.25, 20.32), (10.93, 24.07, 20.32), (11.02, 24.0, 20.3), (11.01, 23.98, 20.32), (10.97, 23.97, 20.32), (11.09, 23.94, 20.25), (11.19, 23.89, 20.23), (11.14, 23.87, 20.26), (11.34, 23.83, 20.23), (11.45, 23.8, 20.25), (11.35, 23.8, 20.25), (11.54, 23.78, 20.3), (11.65, 23.77, 20.32), (11.54, 23.75, 20.32), (11.54, 23.77, 20.32), (11.66, 26.27, 20.32), (11.55, 26.26, 20.3), (11.55, 26.26, 20.33), (11.55, 26.27, 20.34), (11.45, 26.24, 20.25), (11.34, 26.21, 20.23), (11.35, 26.23, 20.26), (11.19, 26.15, 20.23), (11.09, 26.09, 20.25), (11.14, 26.15, 20.28), (11.01, 26.04, 20.3), (10.93, 25.97, 20.32), (10.96, 26.05, 20.36), (11.0, 26.05, 20.34), (10.82, 25.86, 20.32), (10.75, 25.78, 20.3), (10.74, 25.79, 20.32), (10.73, 25.82, 20.32), (10.7, 25.7, 20.25), (10.65, 25.6, 20.23), (10.63, 25.65, 20.26), (10.58, 25.45, 20.23), (10.55, 25.34, 20.25), (10.55, 25.45, 20.25), (10.53, 25.25, 20.3), (10.52, 25.14, 20.32), (10.5, 25.25, 20.32), (10.52, 25.26, 20.32), (12.87, 25.14, 20.32), (12.86, 25.25, 20.3), (12.87, 25.25, 20.32), (12.89, 25.24, 20.32), (12.84, 25.34, 20.25), (12.81, 25.45, 20.23), (12.84, 25.45, 20.25), (12.75, 25.6, 20.23), (12.7, 25.7, 20.25), (12.77, 25.65, 20.26), (12.64, 25.78, 20.3), (12.57, 25.87, 20.32), (12.66, 25.83, 20.32), (12.65, 25.79, 20.32), (12.46, 25.98, 20.32), (12.37, 26.05, 20.3), (12.38, 26.06, 20.34), (12.42, 26.06, 20.36), (12.3, 26.1, 20.25), (12.2, 26.15, 20.23), (12.26, 26.15, 20.28), (12.05, 26.21, 20.23), (11.94, 26.24, 20.25), (12.05, 26.23, 20.26), (11.86, 26.26, 20.3), (11.75, 26.27, 20.32), (11.86, 26.27, 20.34), (11.86, 26.26, 20.33), (11.74, 23.77, 20.32), (11.85, 23.78, 20.3), (11.85, 23.77, 20.32), (11.85, 23.75, 20.32), (11.94, 23.8, 20.25), (12.05, 23.83, 20.23), (12.05, 23.8, 20.25), (12.2, 23.89, 20.23), (12.3, 23.94, 20.25), (12.25, 23.87, 20.26), (12.38, 24.0, 20.3), (12.47, 24.07, 20.32), (12.43, 23.98, 20.32), (12.39, 23.99, 20.32), (12.57, 24.18, 20.32), (12.64, 24.26, 20.3), (12.66, 24.25, 20.32), (12.67, 24.22, 20.32), (12.7, 24.34, 20.25), (12.75, 24.44, 20.23), (12.77, 24.39, 20.26), (12.81, 24.59, 20.23), (12.84, 24.7, 20.25), (12.84, 24.59, 20.25), (12.86, 24.79, 20.3), (12.87, 24.9, 20.32), (12.89, 24.79, 20.32), (12.87, 24.78, 20.32), (10.52, 25.14, 4.31), (10.53, 25.25, 4.337), (10.52, 25.25, 4.303), (10.5, 25.25, 4.29), (10.55, 25.34, 4.38), (10.58, 25.45, 4.407), (10.55, 25.44, 4.367), (10.65, 25.6, 4.407), (10.7, 25.7, 4.38), (10.63, 25.65, 4.363), (10.75, 25.78, 4.337), (10.82, 25.86, 4.31), (10.73, 25.81, 4.287), (10.74, 25.79, 4.302), (10.93, 25.97, 4.31), (11.01, 26.04, 4.336), (11.01, 26.04, 4.295), (10.98, 26.04, 4.268), (11.09, 26.09, 4.381), (11.19, 26.15, 4.407), (11.15, 26.15, 4.356), (11.34, 26.21, 4.407), (11.45, 26.24, 4.381), (11.35, 26.23, 4.371), (11.55, 26.26, 4.336), (11.66, 26.27, 4.31), (11.55, 26.27, 4.283), (11.55, 26.26, 4.3), (11.65, 23.77, 4.31), (11.54, 23.78, 4.337), (11.54, 23.78, 4.3), (11.55, 23.77, 4.283), (11.45, 23.8, 4.38), (11.34, 23.83, 4.407), (11.35, 23.81, 4.371), (11.19, 23.89, 4.407), (11.09, 23.94, 4.38), (11.15, 23.89, 4.356), (11.02, 24.0, 4.337), (10.93, 24.07, 4.31), (10.98, 23.99, 4.268), (11.01, 23.99, 4.294), (10.83, 24.17, 4.31), (10.75, 24.26, 4.336), (10.75, 24.25, 4.302), (10.74, 24.22, 4.287), (10.7, 24.34, 4.381), (10.65, 24.44, 4.407), (10.63, 24.39, 4.363), (10.58, 24.59, 4.407), (10.55, 24.7, 4.381), (10.55, 24.6, 4.367), (10.53, 24.79, 4.336), (10.52, 24.9, 4.31), (10.5, 24.8, 4.29), (10.52, 24.79, 4.303), (11.75, 26.27, 4.31), (11.86, 26.26, 4.338), (11.86, 26.26, 4.3), (11.86, 26.27, 4.283), (11.94, 26.24, 4.379), (12.05, 26.21, 4.407), (12.04, 26.23, 4.371), (12.2, 26.15, 4.407), (12.3, 26.1, 4.379), (12.25, 26.15, 4.356), (12.37, 26.05, 4.338), (12.46, 25.98, 4.31), (12.41, 26.05, 4.268), (12.38, 26.05, 4.294), (12.57, 25.87, 4.31), (12.64, 25.78, 4.336), (12.65, 25.79, 4.302), (12.66, 25.82, 4.287), (12.7, 25.7, 4.381), (12.75, 25.6, 4.407), (12.76, 25.65, 4.363), (12.81, 25.45, 4.407), (12.84, 25.34, 4.381), (12.84, 25.44, 4.367), (12.86, 25.25, 4.336), (12.87, 25.14, 4.31), (12.89, 25.24, 4.29), (12.87, 25.25, 4.303), (12.87, 24.9, 4.31), (12.86, 24.79, 4.337), (12.87, 24.78, 4.303), (12.89, 24.79, 4.29), (12.84, 24.7, 4.38), (12.81, 24.59, 4.407), (12.84, 24.6, 4.367), (12.75, 24.44, 4.407), (12.7, 24.34, 4.38), (12.76, 24.39, 4.363), (12.64, 24.26, 4.337), (12.57, 24.18, 4.31), (12.66, 24.23, 4.287), (12.65, 24.25, 4.302), (12.47, 24.07, 4.31), (12.38, 24.0, 4.336), (12.39, 24.0, 4.295), (12.42, 24.0, 4.268), (12.3, 23.94, 4.381), (12.2, 23.89, 4.407), (12.25, 23.89, 4.356), (12.05, 23.83, 4.407), (11.94, 23.8, 4.381), (12.04, 23.81, 4.371), (11.85, 23.78, 4.336), (11.74, 23.77, 4.31), (11.84, 23.77, 4.283), (11.85, 23.78, 4.3), (-1.788, 23.8, 20.96), (-1.744, 23.77, 20.95), (-1.788, 23.74, 20.96), (-1.812, 23.77, 20.97), (-1.849, 23.7, 20.98), (-1.884, 23.69, 21.0), (-1.884, 23.74, 21.0), (-1.849, 23.75, 20.98), (-1.849, 23.84, 20.98), (-1.849, 23.79, 20.98), (-1.884, 23.8, 21.0), (-1.884, 23.85, 21.0), (-1.922, 23.74, 21.04), (-1.922, 23.69, 21.04), (-1.945, 23.7, 21.07), (-1.945, 23.75, 21.07), (-1.969, 23.74, 21.14), (-1.976, 23.77, 21.18), (-1.969, 23.8, 21.14), (-1.959, 23.77, 21.11), (-1.922, 23.8, 21.04), (-1.945, 23.79, 21.07), (-1.945, 23.84, 21.07), (-1.922, 23.85, 21.04), (-1.969, 23.8, 21.36), (-1.976, 23.77, 21.32), (-1.969, 23.74, 21.36), (-1.959, 23.77, 21.38), (-1.945, 23.7, 21.42), (-1.922, 23.69, 21.46), (-1.922, 23.74, 21.46), (-1.945, 23.75, 21.42), (-1.945, 23.84, 21.42), (-1.945, 23.79, 21.42), (-1.922, 23.8, 21.46), (-1.922, 23.85, 21.46), (-1.884, 23.74, 21.49), (-1.884, 23.69, 21.49), (-1.849, 23.7, 21.52), (-1.849, 23.75, 21.52), (-1.788, 23.74, 21.54), (-1.744, 23.77, 21.55), (-1.788, 23.8, 21.54), (-1.812, 23.77, 21.53), (-1.884, 23.8, 21.49), (-1.849, 23.79, 21.52), (-1.849, 23.84, 21.52), (-1.884, 23.85, 21.49), (-1.849, 5.088, 21.52), (-1.884, 5.096, 21.49), (-1.884, 5.054, 21.49), (-1.849, 5.04, 21.52), (-1.884, 4.986, 21.49), (-1.884, 4.944, 21.49), (-1.849, 4.952, 21.52), (-1.849, 5.0, 21.52), (-1.788, 5.055, 21.54), (-1.812, 5.02, 21.53), (-1.788, 4.985, 21.54), (-1.744, 5.02, 21.55), (-1.922, 5.054, 21.46), (-1.922, 5.096, 21.46), (-1.945, 5.088, 21.42), (-1.945, 5.04, 21.42), (-1.969, 5.055, 21.36), (-1.976, 5.02, 21.32), (-1.969, 4.985, 21.36), (-1.959, 5.02, 21.38), (-1.922, 4.986, 21.46), (-1.945, 5.0, 21.42), (-1.945, 4.952, 21.42), (-1.922, 4.944, 21.46), (-1.945, 5.088, 21.07), (-1.922, 5.096, 21.04), (-1.922, 5.054, 21.04), (-1.945, 5.04, 21.07), (-1.922, 4.986, 21.04), (-1.922, 4.944, 21.04), (-1.945, 4.952, 21.07), (-1.945, 5.0, 21.07), (-1.969, 5.055, 21.14), (-1.959, 5.02, 21.11), (-1.969, 4.985, 21.14), (-1.976, 5.02, 21.18), (-1.884, 5.054, 21.0), (-1.884, 5.096, 21.0), (-1.849, 5.088, 20.98), (-1.849, 5.04, 20.98), (-1.788, 5.055, 20.96), (-1.744, 5.02, 20.95), (-1.788, 4.985, 20.96), (-1.812, 5.02, 20.96), (-1.884, 4.986, 21.0), (-1.849, 5.0, 20.98), (-1.849, 4.952, 20.98), (-1.884, 4.944, 21.0), (-1.945, 26.34, 21.07), (-1.922, 26.35, 21.04), (-1.922, 26.3, 21.04), (-1.945, 26.29, 21.07), (-1.922, 26.24, 21.04), (-1.922, 26.19, 21.04), (-1.945, 26.2, 21.07), (-1.945, 26.25, 21.07), (-1.969, 26.3, 21.14), (-1.959, 26.27, 21.11), (-1.969, 26.24, 21.14), (-1.976, 26.27, 21.18), (-1.884, 26.3, 21.0), (-1.884, 26.35, 21.0), (-1.849, 26.34, 20.98), (-1.849, 26.29, 20.98), (-1.788, 26.3, 20.96), (-1.744, 26.27, 20.95), (-1.788, 26.24, 20.96), (-1.812, 26.27, 20.97), (-1.884, 26.24, 21.0), (-1.849, 26.25, 20.98), (-1.849, 26.2, 20.98), (-1.884, 26.19, 21.0), (-1.849, 26.34, 21.52), (-1.884, 26.35, 21.49), (-1.884, 26.3, 21.49), (-1.849, 26.29, 21.52), (-1.884, 26.24, 21.49), (-1.884, 26.19, 21.49), (-1.849, 26.2, 21.52), (-1.849, 26.25, 21.52), (-1.788, 26.3, 21.54), (-1.812, 26.27, 21.53), (-1.788, 26.24, 21.54), (-1.744, 26.27, 21.55), (-1.922, 26.3, 21.46), (-1.922, 26.35, 21.46), (-1.945, 26.34, 21.42), (-1.945, 26.29, 21.42), (-1.969, 26.3, 21.36), (-1.976, 26.27, 21.32), (-1.969, 26.24, 21.36), (-1.959, 26.27, 21.38), (-1.922, 26.24, 21.46), (-1.945, 26.25, 21.42), (-1.945, 26.2, 21.42), (-1.922, 26.19, 21.46), (25.36, 5.054, 21.14), (25.37, 5.02, 21.18), (25.36, 4.985, 21.14), (25.35, 5.02, 21.11), (25.34, 4.952, 21.07), (25.32, 4.944, 21.04), (25.32, 4.986, 21.04), (25.34, 5.0, 21.07), (25.34, 5.088, 21.07), (25.34, 5.04, 21.07), (25.32, 5.053, 21.04), (25.32, 5.096, 21.04), (25.28, 4.986, 21.0), (25.28, 4.944, 21.0), (25.24, 4.952, 20.98), (25.24, 5.0, 20.98), (25.18, 4.985, 20.96), (25.14, 5.02, 20.95), (25.18, 5.054, 20.96), (25.21, 5.02, 20.96), (25.28, 5.053, 21.0), (25.24, 5.04, 20.98), (25.24, 5.088, 20.98), (25.28, 5.096, 21.0), (25.18, 5.054, 21.54), (25.14, 5.02, 21.55), (25.18, 4.985, 21.54), (25.21, 5.02, 21.53), (25.24, 4.952, 21.52), (25.28, 4.944, 21.49), (25.28, 4.986, 21.49), (25.24, 5.0, 21.52), (25.24, 5.088, 21.52), (25.24, 5.04, 21.52), (25.28, 5.053, 21.49), (25.28, 5.096, 21.49), (25.32, 4.986, 21.46), (25.32, 4.944, 21.46), (25.34, 4.952, 21.42), (25.34, 5.0, 21.42), (25.36, 4.985, 21.36), (25.37, 5.02, 21.32), (25.36, 5.054, 21.36), (25.35, 5.02, 21.38), (25.32, 5.053, 21.46), (25.34, 5.04, 21.42), (25.34, 5.088, 21.42), (25.32, 5.096, 21.46), (25.24, 26.34, 20.98), (25.28, 26.35, 21.0), (25.28, 26.3, 21.0), (25.24, 26.29, 20.98), (25.28, 26.24, 21.0), (25.28, 26.19, 21.0), (25.24, 26.2, 20.98), (25.24, 26.25, 20.98), (25.18, 26.3, 20.96), (25.21, 26.27, 20.97), (25.18, 26.24, 20.96), (25.14, 26.27, 20.95), (25.32, 26.3, 21.04), (25.32, 26.35, 21.04), (25.34, 26.34, 21.07), (25.34, 26.29, 21.07), (25.36, 26.3, 21.14), (25.37, 26.27, 21.18), (25.36, 26.24, 21.14), (25.35, 26.27, 21.11), (25.32, 26.24, 21.04), (25.34, 26.25, 21.07), (25.34, 26.2, 21.07), (25.32, 26.19, 21.04), (25.36, 23.8, 21.14), (25.37, 23.77, 21.18), (25.36, 23.74, 21.14), (25.35, 23.77, 21.11), (25.34, 23.7, 21.07), (25.32, 23.69, 21.04), (25.32, 23.74, 21.04), (25.34, 23.75, 21.07), (25.34, 23.84, 21.07), (25.34, 23.79, 21.07), (25.32, 23.8, 21.04), (25.32, 23.85, 21.04), (25.28, 23.74, 21.0), (25.28, 23.69, 21.0), (25.24, 23.7, 20.98), (25.24, 23.75, 20.98), (25.18, 23.74, 20.96), (25.14, 23.77, 20.95), (25.18, 23.8, 20.96), (25.21, 23.77, 20.97), (25.28, 23.8, 21.0), (25.24, 23.79, 20.98), (25.24, 23.84, 20.98), (25.28, 23.85, 21.0), (25.18, 23.8, 21.54), (25.14, 23.77, 21.55), (25.18, 23.74, 21.54), (25.21, 23.77, 21.53), (25.24, 23.7, 21.52), (25.28, 23.69, 21.49), (25.28, 23.74, 21.49), (25.24, 23.75, 21.52), (25.24, 23.84, 21.52), (25.24, 23.79, 21.52), (25.28, 23.8, 21.49), (25.28, 23.85, 21.49), (25.32, 23.74, 21.46), (25.32, 23.69, 21.46), (25.34, 23.7, 21.42), (25.34, 23.75, 21.42), (25.36, 23.74, 21.36), (25.37, 23.77, 21.32), (25.36, 23.8, 21.36), (25.35, 23.77, 21.38), (25.32, 23.8, 21.46), (25.34, 23.79, 21.42), (25.34, 23.84, 21.42), (25.32, 23.85, 21.46), (25.24, 26.2, 21.52), (25.28, 26.19, 21.49), (25.28, 26.24, 21.49), (25.24, 26.25, 21.52), (25.28, 26.3, 21.49), (25.28, 26.35, 21.49), (25.24, 26.34, 21.52), (25.24, 26.29, 21.52), (25.18, 26.24, 21.54), (25.21, 26.27, 21.53), (25.18, 26.3, 21.54), (25.14, 26.27, 21.55), (25.32, 26.24, 21.46), (25.32, 26.19, 21.46), (25.34, 26.2, 21.42), (25.34, 26.25, 21.42), (25.36, 26.24, 21.36), (25.37, 26.27, 21.32), (25.36, 26.3, 21.36), (25.35, 26.27, 21.38), (25.32, 26.3, 21.46), (25.34, 26.29, 21.42), (25.34, 26.34, 21.42), (25.32, 26.35, 21.46), (-1.744, -1.23, 21.55), (-1.788, -1.195, 21.54), (-1.825, -1.213, 21.51), (-1.849, -1.162, 21.52), (-1.884, -1.154, 21.49), (-1.865, -1.192, 21.5), (-1.976, -1.23, 21.32), (-1.939, -1.213, 21.4), (-1.969, -1.195, 21.36), (-1.923, -1.192, 21.44), (-1.922, -1.154, 21.46), (-1.945, -1.162, 21.42), (-1.976, -1.23, 21.18), (-1.969, -1.195, 21.14), (-1.939, -1.213, 21.1), (-1.945, -1.162, 21.07), (-1.922, -1.154, 21.04), (-1.923, -1.192, 21.06), (-1.744, -1.23, 20.95), (-1.825, -1.213, 20.99), (-1.788, -1.195, 20.96), (-1.865, -1.192, 21.0), (-1.884, -1.154, 21.0), (-1.849, -1.162, 20.98), (25.14, -1.23, 20.95), (25.18, -1.196, 20.96), (25.22, -1.214, 20.99), (25.24, -1.162, 20.98), (25.28, -1.154, 21.0), (25.26, -1.192, 21.0), (25.34, -1.162, 21.07), (25.32, -1.192, 21.06), (25.32, -1.154, 21.04), (25.36, -1.196, 21.14), (25.37, -1.23, 21.18), (25.33, -1.214, 21.1), (25.37, -1.23, 21.32), (25.36, -1.196, 21.36), (25.33, -1.214, 21.4), (25.34, -1.162, 21.42), (25.32, -1.154, 21.46), (25.32, -1.192, 21.44), (25.14, -1.23, 21.55), (25.22, -1.214, 21.51), (25.18, -1.196, 21.54), (25.26, -1.192, 21.5), (25.28, -1.154, 21.49), (25.24, -1.162, 21.52), (25.19, 27.45, 21.04), (25.15, 27.47, 21.04), (25.15, 27.49, 21.07), (25.19, 27.48, 21.07), (25.15, 27.51, 21.14), (25.15, 27.52, 21.18), (25.19, 27.51, 21.18), (25.19, 27.5, 21.13), (25.24, 27.49, 21.17), (25.28, 27.47, 21.17), (25.28, 27.45, 21.13), (25.24, 27.48, 21.13), (25.25, 27.42, 21.03), (25.25, 27.45, 21.07), (25.28, 27.42, 21.07), (25.29, 27.4, 21.03), (25.31, 27.43, 21.13), (25.32, 27.43, 21.17), (25.34, 27.39, 21.17), (25.33, 27.39, 21.13), (25.36, 27.34, 21.18), (25.37, 27.3, 21.18), (25.36, 27.3, 21.14), (25.35, 27.34, 21.13), (25.34, 27.3, 21.07), (25.32, 27.3, 21.04), (25.31, 27.34, 21.04), (25.33, 27.34, 21.07), (25.28, 27.43, 21.07), (25.3, 27.4, 21.07), (25.28, 27.4, 21.03), (25.25, 27.44, 21.03), (25.15, 27.39, 20.98), (25.15, 27.43, 21.0), (25.19, 27.43, 21.01), (25.19, 27.39, 20.99), (25.25, 27.43, 21.04), (25.29, 27.44, 21.07), (25.28, 27.4, 21.04), (25.25, 27.4, 21.02), (25.28, 27.34, 21.01), (25.28, 27.3, 21.0), (25.24, 27.3, 20.98), (25.24, 27.34, 20.99), (25.14, 27.34, 20.96), (25.18, 27.34, 20.96), (25.18, 27.3, 20.96), (25.14, 27.3, 20.95), (19.12, 27.52, 21.18), (19.16, 27.51, 21.14), (19.14, 27.48, 21.1), (19.19, 27.49, 21.07), (19.2, 27.47, 21.04), (19.16, 27.47, 21.06), (19.12, 27.29, 20.95), (19.14, 27.37, 20.99), (19.16, 27.34, 20.96), (19.16, 27.41, 21.0), (19.2, 27.43, 21.0), (19.19, 27.39, 20.98), (25.19, 27.43, 21.48), (25.15, 27.43, 21.49), (25.15, 27.39, 21.52), (25.19, 27.39, 21.51), (25.14, 27.34, 21.54), (25.14, 27.3, 21.55), (25.18, 27.3, 21.54), (25.18, 27.34, 21.53), (25.24, 27.3, 21.52), (25.28, 27.3, 21.49), (25.28, 27.34, 21.48), (25.24, 27.34, 21.51), (25.25, 27.43, 21.45), (25.25, 27.4, 21.48), (25.28, 27.4, 21.45), (25.29, 27.44, 21.42), (25.31, 27.34, 21.46), (25.32, 27.3, 21.46), (25.34, 27.3, 21.42), (25.33, 27.34, 21.42), (25.36, 27.3, 21.36), (25.37, 27.3, 21.32), (25.36, 27.34, 21.32), (25.35, 27.34, 21.36), (25.34, 27.39, 21.32), (25.32, 27.43, 21.33), (25.31, 27.43, 21.37), (25.33, 27.39, 21.37), (25.28, 27.4, 21.46), (25.3, 27.4, 21.43), (25.28, 27.43, 21.43), (25.25, 27.44, 21.46), (25.15, 27.49, 21.42), (25.15, 27.47, 21.46), (25.19, 27.45, 21.46), (25.19, 27.48, 21.42), (25.25, 27.42, 21.46), (25.29, 27.4, 21.46), (25.28, 27.42, 21.43), (25.25, 27.45, 21.43), (25.28, 27.45, 21.37), (25.28, 27.47, 21.33), (25.24, 27.49, 21.33), (25.24, 27.48, 21.37), (25.15, 27.51, 21.37), (25.19, 27.5, 21.37), (25.19, 27.51, 21.33), (25.15, 27.52, 21.33), (19.12, 27.3, 21.55), (19.16, 27.34, 21.54), (19.14, 27.37, 21.51), (19.19, 27.39, 21.52), (19.2, 27.43, 21.49), (19.16, 27.41, 21.5), (19.19, 27.49, 21.42), (19.16, 27.47, 21.44), (19.2, 27.47, 21.46), (19.16, 27.51, 21.37), (19.12, 27.52, 21.33), (19.14, 27.48, 21.4), (-1.911, 27.34, 21.04), (-1.922, 27.3, 21.04), (-1.945, 27.3, 21.07), (-1.935, 27.34, 21.07), (-1.969, 27.3, 21.14), (-1.976, 27.3, 21.18), (-1.968, 27.34, 21.18), (-1.96, 27.34, 21.13), (-1.946, 27.39, 21.17), (-1.922, 27.43, 21.17), (-1.911, 27.43, 21.13), (-1.936, 27.39, 21.13), (-1.881, 27.4, 21.03), (-1.907, 27.4, 21.07), (-1.881, 27.43, 21.07), (-1.852, 27.44, 21.03), (-1.887, 27.45, 21.13), (-1.884, 27.47, 21.17), (-1.85, 27.49, 21.17), (-1.85, 27.48, 21.13), (-1.795, 27.51, 21.18), (-1.754, 27.52, 21.18), (-1.754, 27.51, 21.14), (-1.796, 27.5, 21.13), (-1.754, 27.49, 21.07), (-1.754, 27.47, 21.04), (-1.796, 27.45, 21.04), (-1.795, 27.48, 21.07), (-1.89, 27.42, 21.07), (-1.854, 27.45, 21.07), (-1.855, 27.42, 21.03), (-1.893, 27.4, 21.03), (-1.849, 27.3, 20.98), (-1.884, 27.3, 21.0), (-1.887, 27.34, 21.01), (-1.85, 27.34, 20.99), (-1.89, 27.4, 21.04), (-1.893, 27.44, 21.07), (-1.855, 27.43, 21.04), (-1.854, 27.4, 21.02), (-1.796, 27.43, 21.01), (-1.754, 27.43, 21.0), (-1.753, 27.39, 20.98), (-1.794, 27.39, 20.99), (-1.788, 27.3, 20.96), (-1.79, 27.34, 20.96), (-1.748, 27.34, 20.96), (-1.744, 27.3, 20.95), (-1.796, 27.45, 21.46), (-1.754, 27.47, 21.46), (-1.754, 27.49, 21.42), (-1.795, 27.48, 21.42), (-1.754, 27.51, 21.36), (-1.754, 27.52, 21.32), (-1.795, 27.51, 21.32), (-1.796, 27.5, 21.36), (-1.85, 27.49, 21.32), (-1.884, 27.47, 21.33), (-1.887, 27.45, 21.37), (-1.85, 27.48, 21.37), (-1.855, 27.42, 21.46), (-1.854, 27.45, 21.43), (-1.89, 27.42, 21.43), (-1.893, 27.4, 21.46), (-1.911, 27.43, 21.37), (-1.922, 27.43, 21.33), (-1.946, 27.39, 21.32), (-1.936, 27.39, 21.37), (-1.968, 27.34, 21.32), (-1.976, 27.3, 21.32), (-1.969, 27.3, 21.36), (-1.96, 27.34, 21.36), (-1.945, 27.3, 21.42), (-1.922, 27.3, 21.46), (-1.911, 27.34, 21.46), (-1.935, 27.34, 21.42), (-1.881, 27.43, 21.43), (-1.907, 27.4, 21.43), (-1.881, 27.4, 21.46), (-1.852, 27.44, 21.46), (-1.753, 27.39, 21.52), (-1.754, 27.43, 21.49), (-1.796, 27.43, 21.48), (-1.794, 27.39, 21.51), (-1.855, 27.43, 21.45), (-1.893, 27.44, 21.42), (-1.89, 27.4, 21.45), (-1.854, 27.4, 21.48), (-1.887, 27.34, 21.48), (-1.884, 27.3, 21.49), (-1.849, 27.3, 21.52), (-1.85, 27.34, 21.51), (-1.748, 27.34, 21.54), (-1.79, 27.34, 21.53), (-1.788, 27.3, 21.54), (-1.744, 27.3, 21.55), (4.239, 27.34, 21.54), (4.274, 27.29, 21.55), (4.309, 27.34, 21.54), (4.274, 27.36, 21.53), (4.342, 27.39, 21.52), (4.35, 27.43, 21.49), (4.307, 27.43, 21.49), (4.294, 27.39, 21.52), (4.206, 27.39, 21.52), (4.254, 27.39, 21.52), (4.24, 27.43, 21.49), (4.198, 27.43, 21.49), (4.307, 27.47, 21.46), (4.35, 27.47, 21.46), (4.342, 27.49, 21.42), (4.294, 27.49, 21.42), (4.308, 27.51, 21.36), (4.274, 27.52, 21.32), (4.239, 27.51, 21.36), (4.274, 27.5, 21.38), (4.24, 27.47, 21.46), (4.254, 27.49, 21.42), (4.206, 27.49, 21.42), (4.198, 27.47, 21.46), (10.59, 27.39, 21.52), (10.6, 27.43, 21.49), (10.56, 27.43, 21.49), (10.54, 27.39, 21.52), (10.49, 27.43, 21.49), (10.45, 27.43, 21.49), (10.46, 27.39, 21.52), (10.5, 27.39, 21.52), (10.56, 27.33, 21.54), (10.52, 27.36, 21.53), (10.49, 27.33, 21.54), (10.52, 27.29, 21.55), (10.56, 27.47, 21.46), (10.6, 27.47, 21.46), (10.59, 27.49, 21.42), (10.54, 27.49, 21.42), (10.56, 27.51, 21.36), (10.52, 27.52, 21.32), (10.49, 27.51, 21.36), (10.52, 27.5, 21.38), (10.49, 27.47, 21.46), (10.5, 27.49, 21.42), (10.46, 27.49, 21.42), (10.45, 27.47, 21.46), (12.91, 27.51, 21.36), (12.87, 27.52, 21.32), (12.84, 27.51, 21.36), (12.87, 27.5, 21.38), (12.8, 27.49, 21.42), (12.79, 27.47, 21.46), (12.84, 27.47, 21.46), (12.85, 27.49, 21.42), (12.94, 27.49, 21.42), (12.89, 27.49, 21.42), (12.9, 27.47, 21.46), (12.95, 27.47, 21.46), (12.84, 27.43, 21.49), (12.79, 27.43, 21.49), (12.8, 27.39, 21.52), (12.85, 27.39, 21.52), (12.84, 27.33, 21.54), (12.87, 27.29, 21.55), (12.91, 27.33, 21.54), (12.87, 27.36, 21.53), (12.9, 27.43, 21.49), (12.89, 27.39, 21.52), (12.94, 27.39, 21.52), (12.95, 27.43, 21.49), (19.12, 27.52, 21.32), (19.09, 27.51, 21.36), (19.1, 27.48, 21.4), (19.05, 27.49, 21.42), (19.04, 27.47, 21.46), (19.08, 27.47, 21.44), (19.05, 27.39, 21.52), (19.08, 27.41, 21.5), (19.04, 27.43, 21.49), (19.09, 27.33, 21.54), (19.12, 27.29, 21.55), (19.1, 27.37, 21.51), (4.342, 27.49, 21.07), (4.35, 27.47, 21.04), (4.307, 27.47, 21.04), (4.294, 27.49, 21.07), (4.24, 27.47, 21.04), (4.198, 27.47, 21.04), (4.206, 27.49, 21.07), (4.254, 27.49, 21.07), (4.308, 27.51, 21.14), (4.274, 27.5, 21.11), (4.239, 27.51, 21.14), (4.274, 27.52, 21.18), (4.307, 27.43, 21.0), (4.35, 27.43, 21.0), (4.342, 27.39, 20.98), (4.294, 27.39, 20.98), (4.309, 27.34, 20.96), (4.274, 27.29, 20.95), (4.239, 27.34, 20.96), (4.274, 27.36, 20.97), (4.24, 27.43, 21.0), (4.254, 27.39, 20.98), (4.206, 27.39, 20.98), (4.198, 27.43, 21.0), (19.12, 27.29, 20.95), (19.09, 27.33, 20.96), (19.1, 27.37, 20.99), (19.05, 27.39, 20.98), (19.04, 27.43, 21.0), (19.08, 27.41, 21.0), (19.05, 27.49, 21.07), (19.08, 27.47, 21.06), (19.04, 27.47, 21.04), (19.09, 27.51, 21.14), (19.12, 27.52, 21.18), (19.1, 27.48, 21.1), (10.59, 27.49, 21.07), (10.6, 27.47, 21.04), (10.56, 27.47, 21.04), (10.54, 27.49, 21.07), (10.49, 27.47, 21.04), (10.45, 27.47, 21.04), (10.46, 27.49, 21.07), (10.5, 27.49, 21.07), (10.56, 27.51, 21.14), (10.52, 27.5, 21.11), (10.49, 27.51, 21.14), (10.52, 27.52, 21.18), (10.56, 27.43, 21.0), (10.6, 27.43, 21.0), (10.59, 27.39, 20.98), (10.54, 27.39, 20.98), (10.56, 27.33, 20.96), (10.52, 27.29, 20.95), (10.49, 27.33, 20.96), (10.52, 27.36, 20.96), (10.49, 27.43, 21.0), (10.5, 27.39, 20.98), (10.46, 27.39, 20.98), (10.45, 27.43, 21.0), (12.91, 27.33, 20.96), (12.87, 27.29, 20.95), (12.84, 27.33, 20.96), (12.87, 27.36, 20.96), (12.8, 27.39, 20.98), (12.79, 27.43, 21.0), (12.84, 27.43, 21.0), (12.85, 27.39, 20.98), (12.94, 27.39, 20.98), (12.89, 27.39, 20.98), (12.9, 27.43, 21.0), (12.95, 27.43, 21.0), (12.84, 27.47, 21.04), (12.79, 27.47, 21.04), (12.8, 27.49, 21.07), (12.85, 27.49, 21.07), (12.84, 27.51, 21.14), (12.87, 27.52, 21.18), (12.91, 27.51, 21.14), (12.87, 27.5, 21.11), (12.9, 27.47, 21.04), (12.89, 27.49, 21.07), (12.94, 27.49, 21.07), (12.95, 27.47, 21.04)], [], [(479, 478, 11, 12), (472, 471, 4, 5), (480, 479, 12, 13), (473, 472, 5, 6), (481, 480, 13, 14), (474, 473, 6, 7), (467, 271, 0), (75, 481, 14), (475, 474, 7, 8), (468, 467, 0, 1), (476, 475, 8, 9), (469, 468, 1, 2), (477, 476, 9, 10), (470, 469, 2, 3), (478, 477, 10, 11), (471, 470, 3, 4), (11, 10, 25, 26), (4, 3, 18, 19), (12, 11, 26, 27), (5, 4, 19, 20), (13, 12, 27, 28), (6, 5, 20, 21), (14, 13, 28, 29), (7, 6, 21, 22), (0, 271, 15), (75, 14, 29), (8, 7, 22, 23), (1, 0, 15, 16), (9, 8, 23, 24), (2, 1, 16, 17), (10, 9, 24, 25), (3, 2, 17, 18), (15, 271, 30), (75, 29, 44), (23, 22, 37, 38), (16, 15, 30, 31), (24, 23, 38, 39), (17, 16, 31, 32), (25, 24, 39, 40), (18, 17, 32, 33), (26, 25, 40, 41), (19, 18, 33, 34), (27, 26, 41, 42), (20, 19, 34, 35), (28, 27, 42, 43), (21, 20, 35, 36), (29, 28, 43, 44), (22, 21, 36, 37), (34, 33, 48, 49), (42, 41, 56, 57), (35, 34, 49, 50), (43, 42, 57, 58), (36, 35, 50, 51), (44, 43, 58, 59), (37, 36, 51, 52), (30, 271, 45), (75, 44, 59), (38, 37, 52, 53), (31, 30, 45, 46), (39, 38, 53, 54), (32, 31, 46, 47), (40, 39, 54, 55), (33, 32, 47, 48), (41, 40, 55, 56), (53, 52, 67, 68), (46, 45, 60, 61), (54, 53, 68, 69), (47, 46, 61, 62), (55, 54, 69, 70), (48, 47, 62, 63), (56, 55, 70, 71), (49, 48, 63, 64), (57, 56, 71, 72), (50, 49, 64, 65), (58, 57, 72, 73), (51, 50, 65, 66), (59, 58, 73, 74), (52, 51, 66, 67), (45, 271, 60), (75, 59, 74), (72, 71, 87, 88), (65, 64, 80, 81), (73, 72, 88, 89), (66, 65, 81, 82), (74, 73, 89, 90), (67, 66, 82, 83), (60, 271, 76), (75, 74, 90), (68, 67, 83, 84), (61, 60, 76, 77), (69, 68, 84, 85), (62, 61, 77, 78), (70, 69, 85, 86), (63, 62, 78, 79), (71, 70, 86, 87), (64, 63, 79, 80), (85, 84, 99, 100), (78, 77, 92, 93), (86, 85, 100, 101), (79, 78, 93, 94), (87, 86, 101, 102), (80, 79, 94, 95), (88, 87, 102, 103), (81, 80, 95, 96), (89, 88, 103, 104), (82, 81, 96, 97), (90, 89, 104, 105), (83, 82, 97, 98), (76, 271, 91), (75, 90, 105), (84, 83, 98, 99), (77, 76, 91, 92), (104, 103, 118, 119), (97, 96, 111, 112), (105, 104, 119, 120), (98, 97, 112, 113), (91, 271, 106), (75, 105, 120), (99, 98, 113, 114), (92, 91, 106, 107), (100, 99, 114, 115), (93, 92, 107, 108), (101, 100, 115, 116), (94, 93, 108, 109), (102, 101, 116, 117), (95, 94, 109, 110), (103, 102, 117, 118), (96, 95, 110, 111), (108, 107, 122, 123), (116, 115, 130, 131), (109, 108, 123, 124), (117, 116, 131, 132), (110, 109, 124, 125), (118, 117, 132, 133), (111, 110, 125, 126), (119, 118, 133, 134), (112, 111, 126, 127), (120, 119, 134, 135), (113, 112, 127, 128), (106, 271, 121), (75, 120, 135), (114, 113, 128, 129), (107, 106, 121, 122), (115, 114, 129, 130), (127, 126, 141, 142), (135, 134, 149, 150), (128, 127, 142, 143), (121, 271, 136), (75, 135, 150), (129, 128, 143, 144), (122, 121, 136, 137), (130, 129, 144, 145), (123, 122, 137, 138), (131, 130, 145, 146), (124, 123, 138, 139), (132, 131, 146, 147), (125, 124, 139, 140), (133, 132, 147, 148), (126, 125, 140, 141), (134, 133, 148, 149), (146, 145, 160, 161), (139, 138, 153, 154), (147, 146, 161, 162), (140, 139, 154, 155), (148, 147, 162, 163), (141, 140, 155, 156), (149, 148, 163, 164), (142, 141, 156, 157), (150, 149, 164, 165), (143, 142, 157, 158), (136, 271, 151), (75, 150, 165), (144, 143, 158, 159), (137, 136, 151, 152), (145, 144, 159, 160), (138, 137, 152, 153), (165, 164, 179, 180), (158, 157, 172, 173), (151, 271, 166), (75, 165, 180), (159, 158, 173, 174), (152, 151, 166, 167), (160, 159, 174, 175), (153, 152, 167, 168), (161, 160, 175, 176), (154, 153, 168, 169), (162, 161, 176, 177), (155, 154, 169, 170), (163, 162, 177, 178), (156, 155, 170, 171), (164, 163, 178, 179), (157, 156, 171, 172), (169, 168, 183, 184), (177, 176, 191, 192), (170, 169, 184, 185), (178, 177, 192, 193), (171, 170, 185, 186), (179, 178, 193, 194), (172, 171, 186, 187), (180, 179, 194, 195), (173, 172, 187, 188), (166, 271, 181), (75, 180, 195), (174, 173, 188, 189), (167, 166, 181, 182), (175, 174, 189, 190), (168, 167, 182, 183), (176, 175, 190, 191), (188, 187, 202, 203), (181, 271, 196), (75, 195, 210), (189, 188, 203, 204), (182, 181, 196, 197), (190, 189, 204, 205), (183, 182, 197, 198), (191, 190, 205, 206), (184, 183, 198, 199), (192, 191, 206, 207), (185, 184, 199, 200), (193, 192, 207, 208), (186, 185, 200, 201), (194, 193, 208, 209), (187, 186, 201, 202), (195, 194, 209, 210), (207, 206, 221, 222), (200, 199, 214, 215), (208, 207, 222, 223), (201, 200, 215, 216), (209, 208, 223, 224), (202, 201, 216, 217), (210, 209, 224, 225), (203, 202, 217, 218), (196, 271, 211), (75, 210, 225), (204, 203, 218, 219), (197, 196, 211, 212), (205, 204, 219, 220), (198, 197, 212, 213), (206, 205, 220, 221), (199, 198, 213, 214), (75, 225, 240), (219, 218, 233, 234), (212, 211, 226, 227), (220, 219, 234, 235), (213, 212, 227, 228), (221, 220, 235, 236), (214, 213, 228, 229), (222, 221, 236, 237), (215, 214, 229, 230), (223, 222, 237, 238), (216, 215, 230, 231), (224, 223, 238, 239), (217, 216, 231, 232), (225, 224, 239, 240), (218, 217, 232, 233), (211, 271, 226), (238, 237, 252, 253), (231, 230, 245, 246), (239, 238, 253, 254), (232, 231, 246, 247), (240, 239, 254, 255), (233, 232, 247, 248), (226, 271, 241), (75, 240, 255), (234, 233, 248, 249), (227, 226, 241, 242), (235, 234, 249, 250), (228, 227, 242, 243), (236, 235, 250, 251), (229, 228, 243, 244), (237, 236, 251, 252), (230, 229, 244, 245), (242, 241, 256, 257), (250, 249, 264, 265), (243, 242, 257, 258), (251, 250, 265, 266), (244, 243, 258, 259), (252, 251, 266, 267), (245, 244, 259, 260), (253, 252, 267, 268), (246, 245, 260, 261), (254, 253, 268, 269), (247, 246, 261, 262), (255, 254, 269, 270), (248, 247, 262, 263), (241, 271, 256), (75, 255, 270), (249, 248, 263, 264), (261, 260, 276, 277), (269, 268, 284, 285), (262, 261, 277, 278), (270, 269, 285, 286), (263, 262, 278, 279), (256, 271, 272), (75, 270, 286), (264, 263, 279, 280), (257, 256, 272, 273), (265, 264, 280, 281), (258, 257, 273, 274), (266, 265, 281, 282), (259, 258, 274, 275), (267, 266, 282, 283), (260, 259, 275, 276), (268, 267, 283, 284), (281, 280, 295, 296), (274, 273, 288, 289), (282, 281, 296, 297), (275, 274, 289, 290), (283, 282, 297, 298), (276, 275, 290, 291), (284, 283, 298, 299), (277, 276, 291, 292), (285, 284, 299, 300), (278, 277, 292, 293), (286, 285, 300, 301), (279, 278, 293, 294), (272, 271, 287), (75, 286, 301), (280, 279, 294, 295), (273, 272, 287, 288), (300, 299, 314, 315), (293, 292, 307, 308), (301, 300, 315, 316), (294, 293, 308, 309), (287, 271, 302), (75, 301, 316), (295, 294, 309, 310), (288, 287, 302, 303), (296, 295, 310, 311), (289, 288, 303, 304), (297, 296, 311, 312), (290, 289, 304, 305), (298, 297, 312, 313), (291, 290, 305, 306), (299, 298, 313, 314), (292, 291, 306, 307), (304, 303, 318, 319), (312, 311, 326, 327), (305, 304, 319, 320), (313, 312, 327, 328), (306, 305, 320, 321), (314, 313, 328, 329), (307, 306, 321, 322), (315, 314, 329, 330), (308, 307, 322, 323), (316, 315, 330, 331), (309, 308, 323, 324), (302, 271, 317), (75, 316, 331), (310, 309, 324, 325), (303, 302, 317, 318), (311, 310, 325, 326), (323, 322, 337, 338), (331, 330, 345, 346), (324, 323, 338, 339), (317, 271, 332), (75, 331, 346), (325, 324, 339, 340), (318, 317, 332, 333), (326, 325, 340, 341), (319, 318, 333, 334), (327, 326, 341, 342), (320, 319, 334, 335), (328, 327, 342, 343), (321, 320, 335, 336), (329, 328, 343, 344), (322, 321, 336, 337), (330, 329, 344, 345), (342, 341, 356, 357), (335, 334, 349, 350), (343, 342, 357, 358), (336, 335, 350, 351), (344, 343, 358, 359), (337, 336, 351, 352), (345, 344, 359, 360), (338, 337, 352, 353), (346, 345, 360, 361), (339, 338, 353, 354), (332, 271, 347), (75, 346, 361), (340, 339, 354, 355), (333, 332, 347, 348), (341, 340, 355, 356), (334, 333, 348, 349), (361, 360, 375, 376), (354, 353, 368, 369), (347, 271, 362), (75, 361, 376), (355, 354, 369, 370), (348, 347, 362, 363), (356, 355, 370, 371), (349, 348, 363, 364), (357, 356, 371, 372), (350, 349, 364, 365), (358, 357, 372, 373), (351, 350, 365, 366), (359, 358, 373, 374), (352, 351, 366, 367), (360, 359, 374, 375), (353, 352, 367, 368), (373, 372, 387, 388), (366, 365, 380, 381), (374, 373, 388, 389), (367, 366, 381, 382), (375, 374, 389, 390), (368, 367, 382, 383), (376, 375, 390, 391), (369, 368, 383, 384), (362, 271, 377), (75, 376, 391), (370, 369, 384, 385), (363, 362, 377, 378), (371, 370, 385, 386), (364, 363, 378, 379), (372, 371, 386, 387), (365, 364, 379, 380), (377, 271, 392), (75, 391, 406), (385, 384, 399, 400), (378, 377, 392, 393), (386, 385, 400, 401), (379, 378, 393, 394), (387, 386, 401, 402), (380, 379, 394, 395), (388, 387, 402, 403), (381, 380, 395, 396), (389, 388, 403, 404), (382, 381, 396, 397), (390, 389, 404, 405), (383, 382, 397, 398), (391, 390, 405, 406), (384, 383, 398, 399), (396, 395, 410, 411), (404, 403, 418, 419), (397, 396, 411, 412), (405, 404, 419, 420), (398, 397, 412, 413), (406, 405, 420, 421), (399, 398, 413, 414), (392, 271, 407), (75, 406, 421), (400, 399, 414, 415), (393, 392, 407, 408), (401, 400, 415, 416), (394, 393, 408, 409), (402, 401, 416, 417), (395, 394, 409, 410), (403, 402, 417, 418), (415, 414, 429, 430), (408, 407, 422, 423), (416, 415, 430, 431), (409, 408, 423, 424), (417, 416, 431, 432), (410, 409, 424, 425), (418, 417, 432, 433), (411, 410, 425, 426), (419, 418, 433, 434), (412, 411, 426, 427), (420, 419, 434, 435), (413, 412, 427, 428), (421, 420, 435, 436), (414, 413, 428, 429), (407, 271, 422), (75, 421, 436), (434, 433, 448, 449), (427, 426, 441, 442), (435, 434, 449, 450), (428, 427, 442, 443), (436, 435, 450, 451), (429, 428, 443, 444), (422, 271, 437), (75, 436, 451), (430, 429, 444, 445), (423, 422, 437, 438), (431, 430, 445, 446), (424, 423, 438, 439), (432, 431, 446, 447), (425, 424, 439, 440), (433, 432, 447, 448), (426, 425, 440, 441), (438, 437, 452, 453), (446, 445, 460, 461), (439, 438, 453, 454), (447, 446, 461, 462), (440, 439, 454, 455), (448, 447, 462, 463), (441, 440, 455, 456), (449, 448, 463, 464), (442, 441, 456, 457), (450, 449, 464, 465), (443, 442, 457, 458), (451, 450, 465, 466), (444, 443, 458, 459), (437, 271, 452), (75, 451, 466), (445, 444, 459, 460), (457, 456, 471, 472), (465, 464, 479, 480), (458, 457, 472, 473), (466, 465, 480, 481), (459, 458, 473, 474), (452, 271, 467), (75, 466, 481), (460, 459, 474, 475), (453, 452, 467, 468), (461, 460, 475, 476), (454, 453, 468, 469), (462, 461, 476, 477), (455, 454, 469, 470), (463, 462, 477, 478), (456, 455, 470, 471), (464, 463, 478, 479), (961, 960, 493, 494), (954, 953, 486, 487), (962, 961, 494, 495), (955, 954, 487, 488), (963, 962, 495, 496), (956, 955, 488, 489), (949, 753, 482), (557, 963, 496), (957, 956, 489, 490), (950, 949, 482, 483), (958, 957, 490, 491), (951, 950, 483, 484), (959, 958, 491, 492), (952, 951, 484, 485), (960, 959, 492, 493), (953, 952, 485, 486), (493, 492, 507, 508), (486, 485, 500, 501), (494, 493, 508, 509), (487, 486, 501, 502), (495, 494, 509, 510), (488, 487, 502, 503), (496, 495, 510, 511), (489, 488, 503, 504), (482, 753, 497), (557, 496, 511), (490, 489, 504, 505), (483, 482, 497, 498), (491, 490, 505, 506), (484, 483, 498, 499), (492, 491, 506, 507), (485, 484, 499, 500), (497, 753, 512), (557, 511, 526), (505, 504, 519, 520), (498, 497, 512, 513), (506, 505, 520, 521), (499, 498, 513, 514), (507, 506, 521, 522), (500, 499, 514, 515), (508, 507, 522, 523), (501, 500, 515, 516), (509, 508, 523, 524), (502, 501, 516, 517), (510, 509, 524, 525), (503, 502, 517, 518), (511, 510, 525, 526), (504, 503, 518, 519), (516, 515, 530, 531), (524, 523, 538, 539), (517, 516, 531, 532), (525, 524, 539, 540), (518, 517, 532, 533), (526, 525, 540, 541), (519, 518, 533, 534), (512, 753, 527), (557, 526, 541), (520, 519, 534, 535), (513, 512, 527, 528), (521, 520, 535, 536), (514, 513, 528, 529), (522, 521, 536, 537), (515, 514, 529, 530), (523, 522, 537, 538), (535, 534, 549, 550), (528, 527, 542, 543), (536, 535, 550, 551), (529, 528, 543, 544), (537, 536, 551, 552), (530, 529, 544, 545), (538, 537, 552, 553), (531, 530, 545, 546), (539, 538, 553, 554), (532, 531, 546, 547), (540, 539, 554, 555), (533, 532, 547, 548), (541, 540, 555, 556), (534, 533, 548, 549), (527, 753, 542), (557, 541, 556), (554, 553, 569, 570), (547, 546, 562, 563), (555, 554, 570, 571), (548, 547, 563, 564), (556, 555, 571, 572), (549, 548, 564, 565), (542, 753, 558), (557, 556, 572), (550, 549, 565, 566), (543, 542, 558, 559), (551, 550, 566, 567), (544, 543, 559, 560), (552, 551, 567, 568), (545, 544, 560, 561), (553, 552, 568, 569), (546, 545, 561, 562), (567, 566, 581, 582), (560, 559, 574, 575), (568, 567, 582, 583), (561, 560, 575, 576), (569, 568, 583, 584), (562, 561, 576, 577), (570, 569, 584, 585), (563, 562, 577, 578), (571, 570, 585, 586), (564, 563, 578, 579), (572, 571, 586, 587), (565, 564, 579, 580), (558, 753, 573), (557, 572, 587), (566, 565, 580, 581), (559, 558, 573, 574), (586, 585, 600, 601), (579, 578, 593, 594), (587, 586, 601, 602), (580, 579, 594, 595), (573, 753, 588), (557, 587, 602), (581, 580, 595, 596), (574, 573, 588, 589), (582, 581, 596, 597), (575, 574, 589, 590), (583, 582, 597, 598), (576, 575, 590, 591), (584, 583, 598, 599), (577, 576, 591, 592), (585, 584, 599, 600), (578, 577, 592, 593), (590, 589, 604, 605), (598, 597, 612, 613), (591, 590, 605, 606), (599, 598, 613, 614), (592, 591, 606, 607), (600, 599, 614, 615), (593, 592, 607, 608), (601, 600, 615, 616), (594, 593, 608, 609), (602, 601, 616, 617), (595, 594, 609, 610), (588, 753, 603), (557, 602, 617), (596, 595, 610, 611), (589, 588, 603, 604), (597, 596, 611, 612), (609, 608, 623, 624), (617, 616, 631, 632), (610, 609, 624, 625), (603, 753, 618), (557, 617, 632), (611, 610, 625, 626), (604, 603, 618, 619), (612, 611, 626, 627), (605, 604, 619, 620), (613, 612, 627, 628), (606, 605, 620, 621), (614, 613, 628, 629), (607, 606, 621, 622), (615, 614, 629, 630), (608, 607, 622, 623), (616, 615, 630, 631), (628, 627, 642, 643), (621, 620, 635, 636), (629, 628, 643, 644), (622, 621, 636, 637), (630, 629, 644, 645), (623, 622, 637, 638), (631, 630, 645, 646), (624, 623, 638, 639), (632, 631, 646, 647), (625, 624, 639, 640), (618, 753, 633), (557, 632, 647), (626, 625, 640, 641), (619, 618, 633, 634), (627, 626, 641, 642), (620, 619, 634, 635), (647, 646, 661, 662), (640, 639, 654, 655), (633, 753, 648), (557, 647, 662), (641, 640, 655, 656), (634, 633, 648, 649), (642, 641, 656, 657), (635, 634, 649, 650), (643, 642, 657, 658), (636, 635, 650, 651), (644, 643, 658, 659), (637, 636, 651, 652), (645, 644, 659, 660), (638, 637, 652, 653), (646, 645, 660, 661), (639, 638, 653, 654), (651, 650, 665, 666), (659, 658, 673, 674), (652, 651, 666, 667), (660, 659, 674, 675), (653, 652, 667, 668), (661, 660, 675, 676), (654, 653, 668, 669), (662, 661, 676, 677), (655, 654, 669, 670), (648, 753, 663), (557, 662, 677), (656, 655, 670, 671), (649, 648, 663, 664), (657, 656, 671, 672), (650, 649, 664, 665), (658, 657, 672, 673), (670, 669, 684, 685), (663, 753, 678), (557, 677, 692), (671, 670, 685, 686), (664, 663, 678, 679), (672, 671, 686, 687), (665, 664, 679, 680), (673, 672, 687, 688), (666, 665, 680, 681), (674, 673, 688, 689), (667, 666, 681, 682), (675, 674, 689, 690), (668, 667, 682, 683), (676, 675, 690, 691), (669, 668, 683, 684), (677, 676, 691, 692), (689, 688, 703, 704), (682, 681, 696, 697), (690, 689, 704, 705), (683, 682, 697, 698), (691, 690, 705, 706), (684, 683, 698, 699), (692, 691, 706, 707), (685, 684, 699, 700), (678, 753, 693), (557, 692, 707), (686, 685, 700, 701), (679, 678, 693, 694), (687, 686, 701, 702), (680, 679, 694, 695), (688, 687, 702, 703), (681, 680, 695, 696), (557, 707, 722), (701, 700, 715, 716), (694, 693, 708, 709), (702, 701, 716, 717), (695, 694, 709, 710), (703, 702, 717, 718), (696, 695, 710, 711), (704, 703, 718, 719), (697, 696, 711, 712), (705, 704, 719, 720), (698, 697, 712, 713), (706, 705, 720, 721), (699, 698, 713, 714), (707, 706, 721, 722), (700, 699, 714, 715), (693, 753, 708), (720, 719, 734, 735), (713, 712, 727, 728), (721, 720, 735, 736), (714, 713, 728, 729), (722, 721, 736, 737), (715, 714, 729, 730), (708, 753, 723), (557, 722, 737), (716, 715, 730, 731), (709, 708, 723, 724), (717, 716, 731, 732), (710, 709, 724, 725), (718, 717, 732, 733), (711, 710, 725, 726), (719, 718, 733, 734), (712, 711, 726, 727), (724, 723, 738, 739), (732, 731, 746, 747), (725, 724, 739, 740), (733, 732, 747, 748), (726, 725, 740, 741), (734, 733, 748, 749), (727, 726, 741, 742), (735, 734, 749, 750), (728, 727, 742, 743), (736, 735, 750, 751), (729, 728, 743, 744), (737, 736, 751, 752), (730, 729, 744, 745), (723, 753, 738), (557, 737, 752), (731, 730, 745, 746), (743, 742, 758, 759), (751, 750, 766, 767), (744, 743, 759, 760), (752, 751, 767, 768), (745, 744, 760, 761), (738, 753, 754), (557, 752, 768), (746, 745, 761, 762), (739, 738, 754, 755), (747, 746, 762, 763), (740, 739, 755, 756), (748, 747, 763, 764), (741, 740, 756, 757), (749, 748, 764, 765), (742, 741, 757, 758), (750, 749, 765, 766), (763, 762, 777, 778), (756, 755, 770, 771), (764, 763, 778, 779), (757, 756, 771, 772), (765, 764, 779, 780), (758, 757, 772, 773), (766, 765, 780, 781), (759, 758, 773, 774), (767, 766, 781, 782), (760, 759, 774, 775), (768, 767, 782, 783), (761, 760, 775, 776), (754, 753, 769), (557, 768, 783), (762, 761, 776, 777), (755, 754, 769, 770), (782, 781, 796, 797), (775, 774, 789, 790), (783, 782, 797, 798), (776, 775, 790, 791), (769, 753, 784), (557, 783, 798), (777, 776, 791, 792), (770, 769, 784, 785), (778, 777, 792, 793), (771, 770, 785, 786), (779, 778, 793, 794), (772, 771, 786, 787), (780, 779, 794, 795), (773, 772, 787, 788), (781, 780, 795, 796), (774, 773, 788, 789), (786, 785, 800, 801), (794, 793, 808, 809), (787, 786, 801, 802), (795, 794, 809, 810), (788, 787, 802, 803), (796, 795, 810, 811), (789, 788, 803, 804), (797, 796, 811, 812), (790, 789, 804, 805), (798, 797, 812, 813), (791, 790, 805, 806), (784, 753, 799), (557, 798, 813), (792, 791, 806, 807), (785, 784, 799, 800), (793, 792, 807, 808), (805, 804, 819, 820), (813, 812, 827, 828), (806, 805, 820, 821), (799, 753, 814), (557, 813, 828), (807, 806, 821, 822), (800, 799, 814, 815), (808, 807, 822, 823), (801, 800, 815, 816), (809, 808, 823, 824), (802, 801, 816, 817), (810, 809, 824, 825), (803, 802, 817, 818), (811, 810, 825, 826), (804, 803, 818, 819), (812, 811, 826, 827), (824, 823, 838, 839), (817, 816, 831, 832), (825, 824, 839, 840), (818, 817, 832, 833), (826, 825, 840, 841), (819, 818, 833, 834), (827, 826, 841, 842), (820, 819, 834, 835), (828, 827, 842, 843), (821, 820, 835, 836), (814, 753, 829), (557, 828, 843), (822, 821, 836, 837), (815, 814, 829, 830), (823, 822, 837, 838), (816, 815, 830, 831), (843, 842, 857, 858), (836, 835, 850, 851), (829, 753, 844), (557, 843, 858), (837, 836, 851, 852), (830, 829, 844, 845), (838, 837, 852, 853), (831, 830, 845, 846), (839, 838, 853, 854), (832, 831, 846, 847), (840, 839, 854, 855), (833, 832, 847, 848), (841, 840, 855, 856), (834, 833, 848, 849), (842, 841, 856, 857), (835, 834, 849, 850), (855, 854, 869, 870), (848, 847, 862, 863), (856, 855, 870, 871), (849, 848, 863, 864), (857, 856, 871, 872), (850, 849, 864, 865), (858, 857, 872, 873), (851, 850, 865, 866), (844, 753, 859), (557, 858, 873), (852, 851, 866, 867), (845, 844, 859, 860), (853, 852, 867, 868), (846, 845, 860, 861), (854, 853, 868, 869), (847, 846, 861, 862), (859, 753, 874), (557, 873, 888), (867, 866, 881, 882), (860, 859, 874, 875), (868, 867, 882, 883), (861, 860, 875, 876), (869, 868, 883, 884), (862, 861, 876, 877), (870, 869, 884, 885), (863, 862, 877, 878), (871, 870, 885, 886), (864, 863, 878, 879), (872, 871, 886, 887), (865, 864, 879, 880), (873, 872, 887, 888), (866, 865, 880, 881), (878, 877, 892, 893), (886, 885, 900, 901), (879, 878, 893, 894), (887, 886, 901, 902), (880, 879, 894, 895), (888, 887, 902, 903), (881, 880, 895, 896), (874, 753, 889), (557, 888, 903), (882, 881, 896, 897), (875, 874, 889, 890), (883, 882, 897, 898), (876, 875, 890, 891), (884, 883, 898, 899), (877, 876, 891, 892), (885, 884, 899, 900), (897, 896, 911, 912), (890, 889, 904, 905), (898, 897, 912, 913), (891, 890, 905, 906), (899, 898, 913, 914), (892, 891, 906, 907), (900, 899, 914, 915), (893, 892, 907, 908), (901, 900, 915, 916), (894, 893, 908, 909), (902, 901, 916, 917), (895, 894, 909, 910), (903, 902, 917, 918), (896, 895, 910, 911), (889, 753, 904), (557, 903, 918), (916, 915, 930, 931), (909, 908, 923, 924), (917, 916, 931, 932), (910, 909, 924, 925), (918, 917, 932, 933), (911, 910, 925, 926), (904, 753, 919), (557, 918, 933), (912, 911, 926, 927), (905, 904, 919, 920), (913, 912, 927, 928), (906, 905, 920, 921), (914, 913, 928, 929), (907, 906, 921, 922), (915, 914, 929, 930), (908, 907, 922, 923), (920, 919, 934, 935), (928, 927, 942, 943), (921, 920, 935, 936), (929, 928, 943, 944), (922, 921, 936, 937), (930, 929, 944, 945), (923, 922, 937, 938), (931, 930, 945, 946), (924, 923, 938, 939), (932, 931, 946, 947), (925, 924, 939, 940), (933, 932, 947, 948), (926, 925, 940, 941), (919, 753, 934), (557, 933, 948), (927, 926, 941, 942), (939, 938, 953, 954), (947, 946, 961, 962), (940, 939, 954, 955), (948, 947, 962, 963), (941, 940, 955, 956), (934, 753, 949), (557, 948, 963), (942, 941, 956, 957), (935, 934, 949, 950), (943, 942, 957, 958), (936, 935, 950, 951), (944, 943, 958, 959), (937, 936, 951, 952), (945, 944, 959, 960), (938, 937, 952, 953), (946, 945, 960, 961), (1019, 1030, 1033, 1023), (1053, 1055, 1041, 1039), (1024, 1013, 1051, 1059), (1036, 1040, 1020, 1022), (1046, 1037, 1021, 1035), (1025, 1058, 1063, 1029), (1054, 1061, 1049, 1042), (1084, 1085, 1086), (971, 972, 978, 979), (1060, 1050, 1038, 1045), (1014, 1026, 1028, 1016), (1044, 1034, 1032, 1047), (1043, 1048, 1031, 1018), (1017, 1027, 1062, 1057), (2055, 2059, 2061), (1096, 1097, 1098), (1983, 1987, 1989), (969, 967, 976, 977), (1100, 1101, 1102), (1092, 1093, 1094), (965, 1067, 1066, 973, 970), (969, 968, 966, 967), (1108, 1109, 1110), (1071, 1070, 969, 977, 975), (1088, 1089, 1090), (973, 972, 971, 970), (1173, 1280, 1278, 1176), (1443, 1447, 1449), (1069, 1068, 964, 966, 968), (978, 974, 1006, 1009), (1527, 1531, 1533), (976, 990, 1001, 1000), (1116, 1117, 1118), (1475, 1505, 1893, 1829), (1091, 1175, 1174, 1088, 1090), (979, 978, 1009, 1003), (990, 976, 992, 993), (980, 981, 983, 982), (980, 982, 985, 984), (983, 981, 986, 987), (982, 983, 989, 988), (983, 987, 991, 989), (985, 982, 988, 990), (1514, 1689, 1686, 1516), (1691, 1682, 1685, 1687), (967, 966, 994, 995), (1669, 1450, 1446, 1671), (1383, 1387, 1389), (1475, 1385, 1393, 1505), (1506, 1392, 1400, 1510), (1657, 1426, 1422, 1659), (1419, 1423, 1425), (975, 977, 1008, 1007), (1610, 1536, 1544, 1612), (966, 984, 997, 994), (984, 985, 996, 997), (985, 990, 993, 996), (976, 967, 995, 992), (1585, 1577, 1649, 1625), (1538, 1700, 1703, 1540), (989, 991, 1002, 1005), (1663, 1658, 1661, 1665), (1614, 1620, 1628, 1618), (1602, 1570, 1566, 1606), (1006, 1004, 1003, 1009), (1006, 1007, 999, 1004), (999, 1007, 1008, 1000), (999, 1000, 1001, 998), (1003, 1004, 1005, 1002), (1004, 999, 998, 1005), (1753, 1708, 1706, 1755), (1759, 1754, 1757, 1761), (1551, 1555, 1557), (1496, 1918, 1914, 1488), (974, 975, 1007, 1006), (1583, 1595, 1607, 1565), (993, 992, 1010, 1011), (988, 989, 1005, 998), (977, 976, 1000, 1008), (990, 988, 998, 1001), (1012, 1013, 1014), (1015, 1016, 1017), (1018, 1019, 1020), (1021, 1022, 1023), (1024, 1025, 1026), (1027, 1028, 1029), (1030, 1031, 1032), (1033, 1034, 1035), (1036, 1037, 1038, 1039), (1040, 1041, 1042, 1043), (1120, 1121, 1122), (1124, 1125, 1126), (1050, 1051, 1052, 1053), (1054, 1055, 1056, 1057), (1140, 1141, 1142), (1014, 1016, 1015, 1012), (1036, 1022, 1021, 1037), (1013, 1024, 1026, 1014), (1043, 1018, 1020, 1040), (1016, 1028, 1027, 1017), (1019, 1023, 1022, 1020), (1018, 1031, 1030, 1019), (1023, 1033, 1035, 1021), (1025, 1029, 1028, 1026), (1046, 1035, 1034, 1044), (1047, 1032, 1031, 1048), (1032, 1034, 1033, 1030), (1053, 1039, 1038, 1050), (1054, 1042, 1041, 1055), (1047, 1048, 1049, 1075, 1074), (1077, 1076, 1058, 1059, 1060), (1037, 1046, 1045, 1038), (1048, 1043, 1042, 1049), (1044, 1073, 1072, 1045, 1046), (1040, 1036, 1039, 1041), (1012, 1052, 1051, 1013), (1017, 1057, 1056, 1015), (1024, 1059, 1058, 1025), (1029, 1063, 1062, 1027), (1055, 1053, 1052, 1056), (1061, 1062, 1063, 1079, 1078), (1061, 1054, 1057, 1062), (1050, 1060, 1059, 1051), (1012, 1015, 1056, 1052), (1087, 1161, 1160, 1084, 1086), (1095, 1189, 1188, 1092, 1094), (1103, 1217, 1216, 1100, 1102), (1111, 1245, 1244, 1108, 1110), (1290, 1289, 1291, 1293, 1121, 1120), (1132, 1133, 1134), (1136, 1137, 1138), (1091, 1184, 1183, 1186, 1189, 1095, 1066, 1067), (1083, 1156, 1155, 1158, 1161, 1087, 1064, 1065), (1099, 1212, 1211, 1214, 1217, 1103, 1068, 1069), (1112, 1113, 1114), (972, 1065, 1064, 974, 978), (1153, 1152, 1154, 1157, 1081), (1167, 1166, 1168, 1171, 1085), (1181, 1180, 1182, 1185, 1089), (1195, 1194, 1196, 1199, 1093), (1209, 1208, 1210, 1213, 1097), (1223, 1222, 1224, 1227, 1101), (1237, 1236, 1238, 1241, 1105), (1251, 1250, 1252, 1255, 1109), (1119, 1273, 1272, 1116, 1118), (1123, 1287, 1286, 1120, 1122), (1127, 1301, 1300, 1124, 1126), (1128, 1129, 1130), (1135, 1329, 1328, 1132, 1134), (1139, 1343, 1342, 1136, 1138), (1143, 1357, 1356, 1140, 1142), (1178, 1177, 1179, 1181, 1089, 1088), (1201, 1336, 1334, 1204), (1064, 1087, 1170, 1169, 1228, 1231, 1107, 1071, 975, 974), (1150, 1149, 1151, 1153, 1081, 1080), (1206, 1205, 1207, 1209, 1097, 1096), (1104, 1105, 1106), (1262, 1261, 1263, 1265, 1113, 1112), (1107, 1240, 1239, 1242, 1245, 1111, 1070, 1071), (1080, 1081, 1082), (1066, 1095, 1198, 1197, 1144, 1147, 1083, 1065, 972, 973), (1299, 1154, 1152, 1302), (1159, 1294, 1292, 1162), (1285, 1168, 1166, 1288), (1068, 1103, 1226, 1225, 1172, 1175, 1091, 1067, 965, 964), (1271, 1182, 1180, 1274), (1187, 1266, 1264, 1190), (1257, 1196, 1194, 1260), (1070, 1111, 1254, 1253, 1200, 1203, 1099, 1069, 968, 969), (1327, 1210, 1208, 1330), (1215, 1322, 1320, 1218), (1313, 1224, 1222, 1316), (1229, 1364, 1362, 1232), (1355, 1238, 1236, 1358), (1243, 1350, 1348, 1246), (1341, 1252, 1250, 1344), (1044, 1047, 1074, 1127, 1310, 1309, 1256, 1259, 1115, 1073), (1269, 1268, 1115, 1114, 1113), (1276, 1275, 1277, 1279, 1117, 1116), (1283, 1282, 1119, 1118, 1117), (1078, 1143, 1366, 1365, 1284, 1287, 1123, 1075, 1049, 1061), (1297, 1296, 1123, 1122, 1121), (1304, 1303, 1305, 1307, 1125, 1124), (1311, 1310, 1127, 1126, 1125), (1318, 1317, 1319, 1321, 1129, 1128), (1325, 1324, 1131, 1130, 1129), (1332, 1331, 1333, 1335, 1133, 1132), (1339, 1338, 1135, 1134, 1133), (1346, 1345, 1347, 1349, 1137, 1136), (1353, 1352, 1139, 1138, 1137), (1360, 1359, 1361, 1363, 1141, 1140), (1367, 1366, 1143, 1142, 1141), (1146, 1145, 1148, 1150, 1080), (1149, 1305, 1303, 1151), (1295, 1158, 1155, 1298), (1160, 1159, 1162, 1164, 1084), (1289, 1165, 1163, 1291), (1284, 1365, 1228, 1169), (1174, 1173, 1176, 1178, 1088), (1177, 1277, 1275, 1179), (1183, 1270, 1267, 1186), (1188, 1187, 1190, 1192, 1092), (1261, 1193, 1191, 1263), (1099, 1203, 1202, 1096, 1098), (1202, 1201, 1204, 1206, 1096), (1205, 1333, 1331, 1207), (1211, 1326, 1323, 1214), (1216, 1215, 1218, 1220, 1100), (1317, 1221, 1219, 1319), (1107, 1231, 1230, 1104, 1106), (1230, 1229, 1232, 1234, 1104), (1233, 1361, 1359, 1235), (1351, 1242, 1239, 1354), (1244, 1243, 1246, 1248, 1108), (1345, 1249, 1247, 1347), (1115, 1259, 1258, 1112, 1114), (1258, 1257, 1260, 1262, 1112), (1265, 1264, 1266, 1269, 1113), (1115, 1268, 1267, 1270, 1273, 1119, 1072, 1073), (1272, 1271, 1274, 1276, 1116), (1279, 1278, 1280, 1283, 1117), (1060, 1045, 1072, 1119, 1282, 1281, 1312, 1315, 1131, 1077), (1286, 1285, 1288, 1290, 1120), (1293, 1292, 1294, 1297, 1121), (1123, 1296, 1295, 1298, 1301, 1127, 1074, 1075), (1300, 1299, 1302, 1304, 1124), (1307, 1306, 1308, 1311, 1125), (1131, 1315, 1314, 1128, 1130), (1314, 1313, 1316, 1318, 1128), (1321, 1320, 1322, 1325, 1129), (1131, 1324, 1323, 1326, 1329, 1135, 1076, 1077), (1328, 1327, 1330, 1332, 1132), (1335, 1334, 1336, 1339, 1133), (1076, 1135, 1338, 1337, 1340, 1343, 1139, 1079, 1063, 1058), (1342, 1341, 1344, 1346, 1136), (1349, 1348, 1350, 1353, 1137), (1139, 1352, 1351, 1354, 1357, 1143, 1078, 1079), (1356, 1355, 1358, 1360, 1140), (1363, 1362, 1364, 1367, 1141), (1952, 1984, 1982, 1944), (1312, 1281, 1172, 1225), (1185, 1184, 1091, 1090, 1089), (1199, 1198, 1095, 1094, 1093), (1192, 1191, 1193, 1195, 1093, 1092), (1171, 1170, 1087, 1086, 1085), (1164, 1163, 1165, 1167, 1085, 1084), (1256, 1309, 1144, 1197), (1157, 1156, 1083, 1082, 1081), (1340, 1337, 1200, 1253), (1213, 1212, 1099, 1098, 1097), (1227, 1226, 1103, 1102, 1101), (1220, 1219, 1221, 1223, 1101, 1100), (1255, 1254, 1111, 1110, 1109), (1248, 1247, 1249, 1251, 1109, 1108), (1234, 1233, 1235, 1237, 1105, 1104), (1241, 1240, 1107, 1106, 1105), (1145, 1308, 1306, 1148), (1144, 1145, 1146, 1147), (1148, 1149, 1150), (1151, 1152, 1153), (1154, 1155, 1156, 1157), (1158, 1159, 1160, 1161), (1162, 1163, 1164), (1165, 1166, 1167), (1168, 1169, 1170, 1171), (1172, 1173, 1174, 1175), (1176, 1177, 1178), (1179, 1180, 1181), (1182, 1183, 1184, 1185), (1186, 1187, 1188, 1189), (1190, 1191, 1192), (1193, 1194, 1195), (1196, 1197, 1198, 1199), (1200, 1201, 1202, 1203), (1204, 1205, 1206), (1207, 1208, 1209), (1210, 1211, 1212, 1213), (1214, 1215, 1216, 1217), (1218, 1219, 1220), (1221, 1222, 1223), (1224, 1225, 1226, 1227), (1228, 1229, 1230, 1231), (1232, 1233, 1234), (1235, 1236, 1237), (1238, 1239, 1240, 1241), (1242, 1243, 1244, 1245), (1246, 1247, 1248), (1249, 1250, 1251), (1252, 1253, 1254, 1255), (1256, 1257, 1258, 1259), (1260, 1261, 1262), (1263, 1264, 1265), (1266, 1267, 1268, 1269), (1270, 1271, 1272, 1273), (1274, 1275, 1276), (1277, 1278, 1279), (1280, 1281, 1282, 1283), (1284, 1285, 1286, 1287), (1288, 1289, 1290), (1291, 1292, 1293), (1294, 1295, 1296, 1297), (1298, 1299, 1300, 1301), (1302, 1303, 1304), (1305, 1306, 1307), (1308, 1309, 1310, 1311), (1312, 1313, 1314, 1315), (1316, 1317, 1318), (1319, 1320, 1321), (1322, 1323, 1324, 1325), (1326, 1327, 1328, 1329), (1330, 1331, 1332), (1333, 1334, 1335), (1336, 1337, 1338, 1339), (1340, 1341, 1342, 1343), (1344, 1345, 1346), (1347, 1348, 1349), (1350, 1351, 1352, 1353), (1354, 1355, 1356, 1357), (1358, 1359, 1360), (1361, 1362, 1363), (1364, 1365, 1366, 1367), (1172, 1281, 1280, 1173), (1277, 1177, 1176, 1278), (1270, 1183, 1182, 1271), (1179, 1275, 1274, 1180), (1256, 1197, 1196, 1257), (1193, 1261, 1260, 1194), (1186, 1267, 1266, 1187), (1263, 1191, 1190, 1264), (1284, 1169, 1168, 1285), (1165, 1289, 1288, 1166), (1158, 1295, 1294, 1159), (1291, 1163, 1162, 1292), (1144, 1309, 1308, 1145), (1305, 1149, 1148, 1306), (1298, 1155, 1154, 1299), (1151, 1303, 1302, 1152), (1200, 1337, 1336, 1201), (1333, 1205, 1204, 1334), (1326, 1211, 1210, 1327), (1207, 1331, 1330, 1208), (1312, 1225, 1224, 1313), (1221, 1317, 1316, 1222), (1214, 1323, 1322, 1215), (1319, 1219, 1218, 1320), (1340, 1253, 1252, 1341), (1249, 1345, 1344, 1250), (1242, 1351, 1350, 1243), (1347, 1247, 1246, 1348), (1228, 1365, 1364, 1229), (1361, 1233, 1232, 1362), (1354, 1239, 1238, 1355), (1235, 1359, 1358, 1236), (1083, 1147, 1146, 1080, 1082), (2003, 1994, 1997, 1999), (1993, 1968, 1976, 1995), (2019, 2023, 2025), (1813, 1768, 1766, 1815), (2082, 2037, 2034, 2086), (1938, 1876, 1874, 1942), (1587, 1591, 1593), (992, 995, 1601, 1529), (1974, 1980, 1988, 1978), (981, 980, 1985, 1955), (1623, 1627, 1629), (1499, 986, 1921, 1919), (1719, 1735, 1741), (1843, 1847, 1851, 1853), (1839, 1855, 1861), (1935, 1939, 1941), (1472, 1828, 1826, 1464), (1431, 1435, 1437), (1647, 1651, 1653), (1487, 1379, 1391, 1469), (1374, 1380, 1388, 1378), (1511, 1403, 1415, 1493), (987, 986, 1499, 1409), (1571, 994, 1758, 1751), (1589, 1523, 1535, 1597), (1770, 1642, 1638, 1772), (1613, 1547, 1559, 1621), (1542, 1548, 1556, 1546), (1518, 1524, 1532, 1522), (1479, 1483, 1485), (1714, 1720, 1732, 1718), (1783, 1787, 1791, 1793), (1891, 1895, 1899, 1901), (1850, 1864, 1862, 1854), (984, 966, 2028, 2038, 1992, 2002), (2039, 2030, 2033, 2035), (2032, 2075, 2087, 2036), (1503, 1507, 1509), (1575, 1579, 1581), (1723, 1727, 1731, 1733), (1859, 1863, 1867, 1869), (1926, 1932, 1940, 1930), (1959, 1963, 1965), (2067, 2071, 2073), (1407, 1411, 1413), (970, 971, 1369, 1481), (1448, 1384, 1382, 1440), (1394, 1432, 1430, 1396), (1424, 1408, 1406, 1416), (1418, 1428, 1436, 1420), (1434, 1664, 1667, 1438), (1442, 1452, 1460, 1444), (1458, 1676, 1679, 1462), (1466, 1476, 1484, 1468), (1868, 1480, 1478, 1856), (1490, 1500, 1508, 1492), (1894, 1504, 1502, 1896), (1513, 1585, 1625, 1553), (1681, 1528, 1526, 1683), (996, 993, 1537, 1609), (1693, 1552, 1550, 1695), (1562, 1572, 1580, 1564), (1726, 1576, 1574, 1728), (1590, 1596, 1604, 1594), (1640, 1608, 1616, 1632), (997, 996, 1609, 1643), (1626, 1648, 1646, 1630), (1634, 1644, 1652, 1636), (1650, 1784, 1782, 1654), (1737, 1762, 1756, 1705), (1786, 1724, 1722, 1788), (994, 997, 1812, 1822, 1752, 1758), (1816, 1765, 1797, 1820), (1790, 1804, 1802, 1794), (1823, 1814, 1817, 1819), (1830, 1892, 1890, 1832), (1878, 1844, 1842, 1880), (2022, 1870, 1866, 2026), (1905, 1931, 1943, 1873), (1898, 1912, 1910, 1902), (1923, 1927, 1929), (1922, 1954, 1950, 1924), (1962, 1936, 1934, 1966), (1946, 1956, 1964, 1948), (1970, 1960, 1958, 1972), (2038, 2081, 1969, 1992), (1986, 2001, 1998, 1990), (2006, 2016, 2024, 2008), (2058, 2020, 2018, 2062), (2042, 2052, 2060, 2044), (2066, 2056, 2054, 2068), (2070, 2076, 2084, 2074), (1707, 1711, 1715, 1717), (1713, 1805, 1789, 1721), (1748, 1760, 1763, 1736), (1767, 1771, 1775, 1777), (1779, 1795, 1801), (1808, 1821, 1818, 1796), (1827, 1831, 1835, 1837), (1881, 1841, 1833, 1889), (2027, 1865, 1849, 2009), (1875, 1879, 1883, 1885), (1887, 1903, 1909), (1916, 1920, 1928, 1904), (1463, 1678, 1672, 1445), (1457, 979, 1003, 1674), (1011, 1010, 1680, 1690, 1692, 1698), (1455, 1459, 1461), (1439, 1666, 1660, 1421), (1433, 1451, 1668, 1662), (1675, 1670, 1673, 1677), (991, 1427, 1656, 1002), (1655, 1781, 1773, 1637), (1003, 1002, 1656, 1662, 1668, 1674), (997, 1643, 1769, 1812), (1465, 1825, 1857, 1477), (1371, 1375, 1377), (1441, 1381, 1373, 1453), (1385, 1451, 1433, 1393), (1386, 1474, 1470, 1390), (971, 979, 1457, 1369), (1897, 1501, 1489, 1913), (1395, 1399, 1401), (1417, 1405, 1397, 1429), (991, 987, 1409, 1427), (1410, 1498, 1494, 1414), (1398, 1404, 1412, 1402), (1729, 1573, 1561, 1745), (1649, 1577, 1725, 1785), (1599, 1603, 1605), (995, 994, 1571, 1601), (1515, 1519, 1521), (1684, 1525, 1517, 1688), (992, 1529, 1680, 1010), (1611, 1615, 1617), (1633, 1619, 1631, 1645), (1635, 1639, 1641), (1539, 1543, 1545), (1541, 1702, 1696, 1549), (1568, 1750, 1746, 1560), (1537, 993, 1011, 1698), (1738, 1704, 1716, 1740), (1554, 1624, 1622, 1558), (1699, 1694, 1697, 1701), (1530, 1600, 1598, 1534), (1513, 1553, 1692, 1690), (1467, 1471, 1473), (970, 1481, 1871, 2021), (1752, 1822, 1811, 1709), (1730, 1744, 1742, 1734), (1858, 1824, 1836, 1860), (1774, 1780, 1792, 1778), (1799, 1803, 1807, 1809), (1907, 1911, 1915, 1917), (1967, 1933, 1925, 1949), (1882, 1888, 1900, 1886), (2063, 2017, 2005, 2045), (1906, 1872, 1884, 1908), (1937, 2015, 1845, 1877), (2012, 2050, 2046, 2004), (1971, 1975, 1977), (1996, 1979, 1991, 2000), (980, 984, 2002, 1985), (2069, 2053, 2041, 2077), (965, 970, 2021, 2057), (2007, 2011, 2013), (2029, 2064, 2072, 2031), (966, 964, 2065, 2028), (2079, 2083, 2085), (2048, 2080, 2078, 2040), (1586, 1512, 1520, 1588), (1491, 1495, 1497), (1578, 1584, 1592, 1582), (1563, 1567, 1569), (1739, 1743, 1747, 1749), (1798, 1764, 1776, 1800), (1710, 1810, 1806, 1712), (1846, 2014, 2010, 1848), (1834, 1840, 1852, 1838), (1973, 1957, 1945, 1981), (2051, 2015, 1937, 1961), (986, 981, 1955, 1921), (2081, 2051, 1961, 1969), (1947, 1951, 1953), (964, 965, 2057, 2065), (2043, 2047, 2049), (1370, 1456, 1454, 1372), (1368, 1369, 1370, 1371), (1372, 1373, 1374, 1375), (1376, 1377, 1378, 1379), (1380, 1381, 1382, 1383), (1384, 1385, 1386, 1387), (1388, 1389, 1390, 1391), (1392, 1393, 1394, 1395), (1396, 1397, 1398, 1399), (1400, 1401, 1402, 1403), (1404, 1405, 1406, 1407), (1408, 1409, 1410, 1411), (1412, 1413, 1414, 1415), (1416, 1417, 1418, 1419), (1420, 1421, 1422, 1423), (1424, 1425, 1426, 1427), (1428, 1429, 1430, 1431), (1432, 1433, 1434, 1435), (1436, 1437, 1438, 1439), (1440, 1441, 1442, 1443), (1444, 1445, 1446, 1447), (1448, 1449, 1450, 1451), (1452, 1453, 1454, 1455), (1456, 1457, 1458, 1459), (1460, 1461, 1462, 1463), (1464, 1465, 1466, 1467), (1468, 1469, 1470, 1471), (1472, 1473, 1474, 1475), (1476, 1477, 1478, 1479), (1480, 1481, 1482, 1483), (1484, 1485, 1486, 1487), (1488, 1489, 1490, 1491), (1492, 1493, 1494, 1495), (1496, 1497, 1498, 1499), (1500, 1501, 1502, 1503), (1504, 1505, 1506, 1507), (1508, 1509, 1510, 1511), (1512, 1513, 1514, 1515), (1516, 1517, 1518, 1519), (1520, 1521, 1522, 1523), (1524, 1525, 1526, 1527), (1528, 1529, 1530, 1531), (1532, 1533, 1534, 1535), (1536, 1537, 1538, 1539), (1540, 1541, 1542, 1543), (1544, 1545, 1546, 1547), (1548, 1549, 1550, 1551), (1552, 1553, 1554, 1555), (1556, 1557, 1558, 1559), (1560, 1561, 1562, 1563), (1564, 1565, 1566, 1567), (1568, 1569, 1570, 1571), (1572, 1573, 1574, 1575), (1576, 1577, 1578, 1579), (1580, 1581, 1582, 1583), (1584, 1585, 1586, 1587), (1588, 1589, 1590, 1591), (1592, 1593, 1594, 1595), (1596, 1597, 1598, 1599), (1600, 1601, 1602, 1603), (1604, 1605, 1606, 1607), (1608, 1609, 1610, 1611), (1612, 1613, 1614, 1615), (1616, 1617, 1618, 1619), (1620, 1621, 1622, 1623), (1624, 1625, 1626, 1627), (1628, 1629, 1630, 1631), (1632, 1633, 1634, 1635), (1636, 1637, 1638, 1639), (1640, 1641, 1642, 1643), (1644, 1645, 1646, 1647), (1648, 1649, 1650, 1651), (1652, 1653, 1654, 1655), (1656, 1657, 1658), (1659, 1660, 1661), (1662, 1663, 1664), (1665, 1666, 1667), (1668, 1669, 1670), (1671, 1672, 1673), (1674, 1675, 1676), (1677, 1678, 1679), (1680, 1681, 1682), (1683, 1684, 1685), (1686, 1687, 1688), (1689, 1690, 1691), (1692, 1693, 1694), (1695, 1696, 1697), (1698, 1699, 1700), (1701, 1702, 1703), (1704, 1705, 1706, 1707), (1708, 1709, 1710, 1711), (1712, 1713, 1714, 1715), (1716, 1717, 1718, 1719), (1720, 1721, 1722, 1723), (1724, 1725, 1726, 1727), (1728, 1729, 1730, 1731), (1732, 1733, 1734, 1735), (1736, 1737, 1738, 1739), (1740, 1741, 1742, 1743), (1744, 1745, 1746, 1747), (1748, 1749, 1750, 1751), (1752, 1753, 1754), (1755, 1756, 1757), (1758, 1759, 1760), (1761, 1762, 1763), (1764, 1765, 1766, 1767), (1768, 1769, 1770, 1771), (1772, 1773, 1774, 1775), (1776, 1777, 1778, 1779), (1780, 1781, 1782, 1783), (1784, 1785, 1786, 1787), (1788, 1789, 1790, 1791), (1792, 1793, 1794, 1795), (1796, 1797, 1798, 1799), (1800, 1801, 1802, 1803), (1804, 1805, 1806, 1807), (1808, 1809, 1810, 1811), (1812, 1813, 1814), (1815, 1816, 1817), (1818, 1819, 1820), (1821, 1822, 1823), (1824, 1825, 1826, 1827), (1828, 1829, 1830, 1831), (1832, 1833, 1834, 1835), (1836, 1837, 1838, 1839), (1840, 1841, 1842, 1843), (1844, 1845, 1846, 1847), (1848, 1849, 1850, 1851), (1852, 1853, 1854, 1855), (1856, 1857, 1858, 1859), (1860, 1861, 1862, 1863), (1864, 1865, 1866, 1867), (1868, 1869, 1870, 1871), (1872, 1873, 1874, 1875), (1876, 1877, 1878, 1879), (1880, 1881, 1882, 1883), (1884, 1885, 1886, 1887), (1888, 1889, 1890, 1891), (1892, 1893, 1894, 1895), (1896, 1897, 1898, 1899), (1900, 1901, 1902, 1903), (1904, 1905, 1906, 1907), (1908, 1909, 1910, 1911), (1912, 1913, 1914, 1915), (1916, 1917, 1918, 1919), (1920, 1921, 1922, 1923), (1924, 1925, 1926, 1927), (1928, 1929, 1930, 1931), (1932, 1933, 1934, 1935), (1936, 1937, 1938, 1939), (1940, 1941, 1942, 1943), (1944, 1945, 1946, 1947), (1948, 1949, 1950, 1951), (1952, 1953, 1954, 1955), (1956, 1957, 1958, 1959), (1960, 1961, 1962, 1963), (1964, 1965, 1966, 1967), (1968, 1969, 1970, 1971), (1972, 1973, 1974, 1975), (1976, 1977, 1978, 1979), (1980, 1981, 1982, 1983), (1984, 1985, 1986, 1987), (1988, 1989, 1990, 1991), (1992, 1993, 1994), (1995, 1996, 1997), (1998, 1999, 2000), (2001, 2002, 2003), (2004, 2005, 2006, 2007), (2008, 2009, 2010, 2011), (2012, 2013, 2014, 2015), (2016, 2017, 2018, 2019), (2020, 2021, 2022, 2023), (2024, 2025, 2026, 2027), (2028, 2029, 2030), (2031, 2032, 2033), (2034, 2035, 2036), (2037, 2038, 2039), (2040, 2041, 2042, 2043), (2044, 2045, 2046, 2047), (2048, 2049, 2050, 2051), (2052, 2053, 2054, 2055), (2056, 2057, 2058, 2059), (2060, 2061, 2062, 2063), (2064, 2065, 2066, 2067), (2068, 2069, 2070, 2071), (2072, 2073, 2074, 2075), (2076, 2077, 2078, 2079), (2080, 2081, 2082, 2083), (2084, 2085, 2086, 2087), (1376, 1368, 1371, 1377), (1370, 1372, 1375, 1371), (1374, 1378, 1377, 1375), (1388, 1380, 1383, 1389), (1382, 1384, 1387, 1383), (1386, 1390, 1389, 1387), (1400, 1392, 1395, 1401), (1394, 1396, 1399, 1395), (1398, 1402, 1401, 1399), (1412, 1404, 1407, 1413), (1406, 1408, 1411, 1407), (1410, 1414, 1413, 1411), (1424, 1416, 1419, 1425), (1418, 1420, 1423, 1419), (1422, 1426, 1425, 1423), (1436, 1428, 1431, 1437), (1430, 1432, 1435, 1431), (1434, 1438, 1437, 1435), (1448, 1440, 1443, 1449), (1442, 1444, 1447, 1443), (1446, 1450, 1449, 1447), (1460, 1452, 1455, 1461), (1454, 1456, 1459, 1455), (1458, 1462, 1461, 1459), (1472, 1464, 1467, 1473), (1466, 1468, 1471, 1467), (1470, 1474, 1473, 1471), (1484, 1476, 1479, 1485), (1478, 1480, 1483, 1479), (1482, 1486, 1485, 1483), (1496, 1488, 1491, 1497), (1490, 1492, 1495, 1491), (1494, 1498, 1497, 1495), (1508, 1500, 1503, 1509), (1502, 1504, 1507, 1503), (1506, 1510, 1509, 1507), (1520, 1512, 1515, 1521), (1514, 1516, 1519, 1515), (1518, 1522, 1521, 1519), (1532, 1524, 1527, 1533), (1526, 1528, 1531, 1527), (1530, 1534, 1533, 1531), (1544, 1536, 1539, 1545), (1538, 1540, 1543, 1539), (1542, 1546, 1545, 1543), (1556, 1548, 1551, 1557), (1550, 1552, 1555, 1551), (1554, 1558, 1557, 1555), (1568, 1560, 1563, 1569), (1562, 1564, 1567, 1563), (1566, 1570, 1569, 1567), (1580, 1572, 1575, 1581), (1574, 1576, 1579, 1575), (1578, 1582, 1581, 1579), (1592, 1584, 1587, 1593), (1586, 1588, 1591, 1587), (1590, 1594, 1593, 1591), (1604, 1596, 1599, 1605), (1598, 1600, 1603, 1599), (1602, 1606, 1605, 1603), (1616, 1608, 1611, 1617), (1610, 1612, 1615, 1611), (1614, 1618, 1617, 1615), (1628, 1620, 1623, 1629), (1622, 1624, 1627, 1623), (1626, 1630, 1629, 1627), (1640, 1632, 1635, 1641), (1634, 1636, 1639, 1635), (1638, 1642, 1641, 1639), (1652, 1644, 1647, 1653), (1646, 1648, 1651, 1647), (1650, 1654, 1653, 1651), (1716, 1704, 1707, 1717), (1706, 1708, 1711, 1707), (1710, 1712, 1715, 1711), (1714, 1718, 1717, 1715), (1732, 1720, 1723, 1733), (1722, 1724, 1727, 1723), (1726, 1728, 1731, 1727), (1730, 1734, 1733, 1731), (1748, 1736, 1739, 1749), (1738, 1740, 1743, 1739), (1742, 1744, 1747, 1743), (1746, 1750, 1749, 1747), (1776, 1764, 1767, 1777), (1766, 1768, 1771, 1767), (1770, 1772, 1775, 1771), (1774, 1778, 1777, 1775), (1792, 1780, 1783, 1793), (1782, 1784, 1787, 1783), (1786, 1788, 1791, 1787), (1790, 1794, 1793, 1791), (1808, 1796, 1799, 1809), (1798, 1800, 1803, 1799), (1802, 1804, 1807, 1803), (1806, 1810, 1809, 1807), (1836, 1824, 1827, 1837), (1826, 1828, 1831, 1827), (1830, 1832, 1835, 1831), (1834, 1838, 1837, 1835), (1852, 1840, 1843, 1853), (1842, 1844, 1847, 1843), (1846, 1848, 1851, 1847), (1850, 1854, 1853, 1851), (1868, 1856, 1859, 1869), (1858, 1860, 1863, 1859), (1862, 1864, 1867, 1863), (1866, 1870, 1869, 1867), (1884, 1872, 1875, 1885), (1874, 1876, 1879, 1875), (1878, 1880, 1883, 1879), (1882, 1886, 1885, 1883), (1900, 1888, 1891, 1901), (1890, 1892, 1895, 1891), (1894, 1896, 1899, 1895), (1898, 1902, 1901, 1899), (1916, 1904, 1907, 1917), (1906, 1908, 1911, 1907), (1910, 1912, 1915, 1911), (1914, 1918, 1917, 1915), (1928, 1920, 1923, 1929), (1922, 1924, 1927, 1923), (1926, 1930, 1929, 1927), (1940, 1932, 1935, 1941), (1934, 1936, 1939, 1935), (1938, 1942, 1941, 1939), (1952, 1944, 1947, 1953), (1946, 1948, 1951, 1947), (1950, 1954, 1953, 1951), (1964, 1956, 1959, 1965), (1958, 1960, 1963, 1959), (1962, 1966, 1965, 1963), (1976, 1968, 1971, 1977), (1970, 1972, 1975, 1971), (1974, 1978, 1977, 1975), (1988, 1980, 1983, 1989), (1982, 1984, 1987, 1983), (1986, 1990, 1989, 1987), (2012, 2004, 2007, 2013), (2006, 2008, 2011, 2007), (2010, 2014, 2013, 2011), (2024, 2016, 2019, 2025), (2018, 2020, 2023, 2019), (2022, 2026, 2025, 2023), (2048, 2040, 2043, 2049), (2042, 2044, 2047, 2043), (2046, 2050, 2049, 2047), (2060, 2052, 2055, 2061), (2054, 2056, 2059, 2055), (2058, 2062, 2061, 2059), (2072, 2064, 2067, 2073), (2066, 2068, 2071, 2067), (2070, 2074, 2073, 2071), (2084, 2076, 2079, 2085), (2078, 2080, 2083, 2079), (2082, 2086, 2085, 2083), (1737, 1705, 1704, 1738), (1719, 1741, 1740, 1716), (1713, 1721, 1720, 1714), (1735, 1719, 1718, 1732), (1729, 1745, 1744, 1730), (1741, 1735, 1734, 1742), (1797, 1765, 1764, 1798), (1779, 1801, 1800, 1776), (1773, 1781, 1780, 1774), (1795, 1779, 1778, 1792), (1789, 1805, 1804, 1790), (1801, 1795, 1794, 1802), (1857, 1825, 1824, 1858), (1839, 1861, 1860, 1836), (1833, 1841, 1840, 1834), (1855, 1839, 1838, 1852), (1849, 1865, 1864, 1850), (1861, 1855, 1854, 1862), (1905, 1873, 1872, 1906), (1887, 1909, 1908, 1884), (1881, 1889, 1888, 1882), (1903, 1887, 1886, 1900), (1897, 1913, 1912, 1898), (1909, 1903, 1902, 1910), (1441, 1453, 1452, 1442), (1463, 1445, 1444, 1460), (1457, 1674, 1676, 1458), (1675, 1677, 1679, 1676), (1678, 1463, 1462, 1679), (1674, 1668, 1670, 1675), (1669, 1671, 1673, 1670), (1672, 1678, 1677, 1673), (1668, 1451, 1450, 1669), (1445, 1672, 1671, 1446), (1417, 1429, 1428, 1418), (1439, 1421, 1420, 1436), (1433, 1662, 1664, 1434), (1663, 1665, 1667, 1664), (1666, 1439, 1438, 1667), (1662, 1656, 1658, 1663), (1657, 1659, 1661, 1658), (1660, 1666, 1665, 1661), (1656, 1427, 1426, 1657), (1421, 1660, 1659, 1422), (1633, 1645, 1644, 1634), (1655, 1637, 1636, 1652), (1649, 1785, 1784, 1650), (1781, 1655, 1654, 1782), (1769, 1643, 1642, 1770), (1637, 1773, 1772, 1638), (1465, 1477, 1476, 1466), (1487, 1469, 1468, 1484), (1481, 1369, 1368, 1482), (1379, 1487, 1486, 1376), (1373, 1381, 1380, 1374), (1391, 1379, 1378, 1388), (1385, 1475, 1474, 1386), (1469, 1391, 1390, 1470), (1451, 1385, 1384, 1448), (1381, 1441, 1440, 1382), (1369, 1457, 1456, 1370), (1453, 1373, 1372, 1454), (1489, 1501, 1500, 1490), (1511, 1493, 1492, 1508), (1505, 1393, 1392, 1506), (1403, 1511, 1510, 1400), (1397, 1405, 1404, 1398), (1415, 1403, 1402, 1412), (1409, 1499, 1498, 1410), (1493, 1415, 1414, 1494), (1427, 1409, 1408, 1424), (1405, 1417, 1416, 1406), (1393, 1433, 1432, 1394), (1429, 1397, 1396, 1430), (1561, 1573, 1572, 1562), (1583, 1565, 1564, 1580), (1577, 1585, 1584, 1578), (1595, 1583, 1582, 1592), (1589, 1597, 1596, 1590), (1607, 1595, 1594, 1604), (1601, 1571, 1570, 1602), (1565, 1607, 1606, 1566), (1585, 1513, 1512, 1586), (1523, 1589, 1588, 1520), (1517, 1525, 1524, 1518), (1535, 1523, 1522, 1532), (1529, 1601, 1600, 1530), (1597, 1535, 1534, 1598), (1643, 1609, 1608, 1640), (1619, 1633, 1632, 1616), (1613, 1621, 1620, 1614), (1631, 1619, 1618, 1628), (1625, 1649, 1648, 1626), (1645, 1631, 1630, 1646), (1609, 1537, 1536, 1610), (1547, 1613, 1612, 1544), (1541, 1549, 1548, 1542), (1559, 1547, 1546, 1556), (1553, 1625, 1624, 1554), (1621, 1559, 1558, 1622), (1537, 1698, 1700, 1538), (1699, 1701, 1703, 1700), (1702, 1541, 1540, 1703), (1698, 1692, 1694, 1699), (1693, 1695, 1697, 1694), (1696, 1702, 1701, 1697), (1692, 1553, 1552, 1693), (1549, 1696, 1695, 1550), (1686, 1689, 1691, 1687), (1690, 1680, 1682, 1691), (1681, 1683, 1685, 1682), (1684, 1688, 1687, 1685), (1680, 1529, 1528, 1681), (1525, 1684, 1683, 1526), (1513, 1690, 1689, 1514), (1688, 1517, 1516, 1686), (1475, 1829, 1828, 1472), (1825, 1465, 1464, 1826), (1871, 1481, 1480, 1868), (1477, 1857, 1856, 1478), (1709, 1811, 1810, 1710), (1805, 1713, 1712, 1806), (1785, 1725, 1724, 1786), (1721, 1789, 1788, 1722), (1818, 1821, 1823, 1819), (1822, 1812, 1814, 1823), (1813, 1815, 1817, 1814), (1816, 1820, 1819, 1817), (1812, 1769, 1768, 1813), (1765, 1816, 1815, 1766), (1811, 1822, 1821, 1808), (1820, 1797, 1796, 1818), (1919, 1921, 1920, 1916), (1931, 1905, 1904, 1928), (1925, 1933, 1932, 1926), (1943, 1931, 1930, 1940), (1937, 1877, 1876, 1938), (1873, 1943, 1942, 1874), (2005, 2017, 2016, 2006), (2027, 2009, 2008, 2024), (2021, 1871, 1870, 2022), (1865, 2027, 2026, 1866), (1845, 2015, 2014, 1846), (2009, 1849, 1848, 2010), (1998, 2001, 2003, 1999), (2002, 1992, 1994, 2003), (1993, 1995, 1997, 1994), (1996, 2000, 1999, 1997), (1992, 1969, 1968, 1993), (1979, 1996, 1995, 1976), (1973, 1981, 1980, 1974), (1991, 1979, 1978, 1988), (1985, 2002, 2001, 1986), (2000, 1991, 1990, 1998), (2041, 2053, 2052, 2042), (2063, 2045, 2044, 2060), (2057, 2021, 2020, 2058), (2017, 2063, 2062, 2018), (2015, 2051, 2050, 2012), (2045, 2005, 2004, 2046), (2034, 2037, 2039, 2035), (2038, 2028, 2030, 2039), (2029, 2031, 2033, 2030), (2032, 2036, 2035, 2033), (2028, 2065, 2064, 2029), (2075, 2032, 2031, 2072), (2069, 2077, 2076, 2070), (2087, 2075, 2074, 2084), (2081, 2038, 2037, 2082), (2036, 2087, 2086, 2034), (1893, 1505, 1504, 1894), (1501, 1897, 1896, 1502), (1499, 1919, 1918, 1496), (1913, 1489, 1488, 1914), (1725, 1577, 1576, 1726), (1573, 1729, 1728, 1574), (1571, 1751, 1750, 1568), (1745, 1561, 1560, 1746), (1751, 1758, 1760, 1748), (1759, 1761, 1763, 1760), (1762, 1737, 1736, 1763), (1758, 1752, 1754, 1759), (1753, 1755, 1757, 1754), (1756, 1762, 1761, 1757), (1752, 1709, 1708, 1753), (1705, 1756, 1755, 1706), (1877, 1845, 1844, 1878), (1841, 1881, 1880, 1842), (1829, 1893, 1892, 1830), (1889, 1833, 1832, 1890), (1945, 1957, 1956, 1946), (1967, 1949, 1948, 1964), (1961, 1937, 1936, 1962), (1933, 1967, 1966, 1934), (1921, 1955, 1954, 1922), (1949, 1925, 1924, 1950), (1969, 1961, 1960, 1970), (1957, 1973, 1972, 1958), (1955, 1985, 1984, 1952), (1981, 1945, 1944, 1982), (2065, 2057, 2056, 2066), (2053, 2069, 2068, 2054), (2051, 2081, 2080, 2048), (2077, 2041, 2040, 2078), (1482, 1368, 1376, 1486)])
me_x.materials.append(mat_material)
me_x.use_remesh_preserve_volume = False
me_x.use_remesh_preserve_attributes = False
me_x.use_mirror_vertex_groups = False
me_x.update()

# ---- objects
ob_001 = bpy.data.objects.new('球.001', me_001)
ob_x = bpy.data.objects.new('球', me_x)
ob_lamp = bpy.data.objects.new('Lamp', light_lamp)
ob_camera = bpy.data.objects.new('Camera', cam_camera)

# ---- transforms, parenting, visibility, modifiers, constraints
ob_001.location = (-0.9419, -0.001586, 0.3242)
ob_001.scale = (0.08, 0.08, 0.08)
ob_001.lineart.crease_threshold = 0.0
_m = ob_001.modifiers.new('ミラー', 'MIRROR')
_m.use_axis = (False, True, False)
_m.use_clip = True
ob_x.location = (-0.9419, -0.001586, 0.3242)
ob_x.scale = (0.08, 0.08, 0.08)
ob_x.lineart.crease_threshold = 0.0
_m = ob_x.modifiers.new('ミラー', 'MIRROR')
_m.use_axis = (False, True, False)
_m.use_clip = True
ob_lamp.location = (4.076, 1.005, 5.904)
ob_lamp.rotation_euler = (0.6503, 0.05522, 1.866)
ob_lamp.lock_rotations_4d = False
ob_lamp.empty_display_type = 'ARROWS'
ob_lamp.color = (0.0, 0.0, 0.0, 0.0)
ob_lamp.lineart.crease_threshold = 0.0
ob_camera.location = (7.481, -6.508, 5.344)
ob_camera.rotation_euler = (1.109, 0.0, 0.8149)
ob_camera.lock_rotations_4d = False
ob_camera.empty_display_type = 'ARROWS'
ob_camera.color = (0.0, 0.0, 0.0, 0.0)
ob_camera.display_type = 'WIRE'
ob_camera.lineart.crease_threshold = 0.0

# ---- collection membership
col_collection_1.objects.link(ob_001)
col_collection_1.objects.link(ob_x)
col_collection_1.objects.link(ob_lamp)
col_collection_1.objects.link(ob_camera)

# ---- scene / render settings (as saved in the file)
scene.camera = ob_camera
scene.frame_start = 1; scene.frame_end = 250; scene.frame_set(1)
scene.render.engine = 'BLENDER_EEVEE_NEXT'
scene.render.resolution_percentage = 50
scene.render.dither_intensity = 0.0
scene.cycles.use_denoising = False
scene.cycles.samples = 128
scene.cycles.sampling_pattern = 'TABULATED_SOBOL'
scene.cycles.light_sampling_threshold = 0.0
scene.cycles.use_adaptive_sampling = False
scene.cycles.use_light_tree = False
scene.cycles.blur_glossy = 0.0
scene.cycles.sample_clamp_indirect = 0.0
scene.view_settings.view_transform = 'Standard'
bpy.context.view_layer.update()
